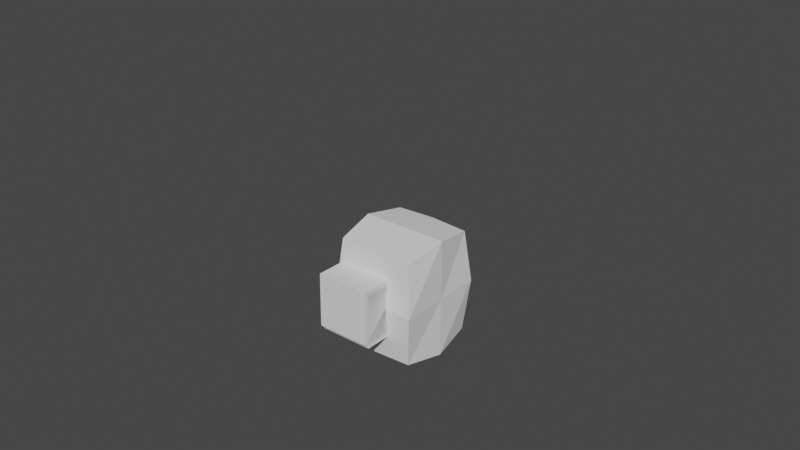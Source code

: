 # Source: Fighter2RotatedPostAttachmentToBones.blend  (saved by Blender 2.90.8; exported with 4.5.12 LTS)
import bpy
from mathutils import Matrix  # noqa: F401  (used for matrix-valued properties, if any)

bpy.ops.wm.read_factory_settings(use_empty=True)
scene = bpy.context.scene
scene.name = 'Scene'

# ---- collections
col_collection = bpy.data.collections.new('Collection'); scene.collection.children.link(col_collection)
col_fighter = bpy.data.collections.new('Fighter'); scene.collection.children.link(col_fighter)

# ---- world
world_world = bpy.data.worlds.new('World'); scene.world = world_world
world_world.use_nodes = True; world_world.node_tree.nodes.clear()
_N = world_world.node_tree.nodes; _L = world_world.node_tree.links
n0 = _N.new('ShaderNodeOutputWorld'); n0.name = 'World Output'; n0.location = (300, 300)
n1 = _N.new('ShaderNodeBackground'); n1.name = 'Background'; n1.location = (10, 300)
n1.inputs[0].default_value = (0.05088, 0.05088, 0.05088, 1.0)
_L.new(n1.outputs[0], n0.inputs[0])
n0.is_active_output = True
world_world.color = (0.05088, 0.05088, 0.05088)
world_world.use_sun_shadow = False
world_world.sun_shadow_jitter_overblur = 0.0

# ---- meshes
me_cube_007 = bpy.data.meshes.new('Cube.007')
me_cube_007.from_pydata([], [], [])
_uv = me_cube_007.uv_layers.new(name='UVMap')
_uv.uv.foreach_set('vector', [])
me_cube_007.use_remesh_fix_poles = True
me_cube_007.use_remesh_preserve_attributes = False
me_cube_007.use_mirror_vertex_groups = False
me_cube_007.update()
me_cube_008 = bpy.data.meshes.new('Cube.008')
me_cube_008.from_pydata([(-0.1754, -0.1681, 0.261), (-0.1754, 0.2214, 0.2242), (0.1751, -0.1681, 0.261), (0.1751, 0.2214, 0.2242), (0.1088, -0.1681, 0.261), (0.1088, 0.2214, 0.2242), (-0.09962, -0.1681, 0.261), (-0.09962, 0.2214, 0.2242), (-0.1754, 0.1594, 0.2301), (0.1751, 0.1594, 0.2301), (-0.1754, -0.09471, 0.254), (0.1751, -0.09471, 0.254), (-0.1696, -0.1786, 0.03049), (-0.1696, 0.1783, -0.003194), (0.1694, -0.1786, 0.03049), (0.1694, 0.1783, -0.003194), (0.1053, -0.1786, 0.03049), (0.1053, 0.1783, -0.003194), (-0.0963, -0.1786, 0.03049), (-0.0963, 0.1783, -0.003194), (-0.1696, 0.1215, 0.002163), (0.1694, 0.1215, 0.002163), (-0.1696, -0.1113, 0.02414), (0.1694, -0.1113, 0.02414), (-0.1754, 0.2745, 0.2192), (0.1751, 0.2745, 0.2192), (0.1088, 0.2745, 0.2192), (-0.09962, 0.2745, 0.2192), (-0.1754, 0.2476, -0.009729), (0.1751, 0.2476, -0.009729), (0.1088, 0.2476, -0.009729), (-0.09962, 0.2476, -0.009729), (0.2437, -0.1681, 0.261), (0.2437, 0.2214, 0.2242), (0.2437, 0.1594, 0.2301), (0.2437, -0.09471, 0.254), (0.2437, -0.1951, 0.03204), (0.2437, 0.1944, -0.00471), (0.2437, 0.1324, 0.001135), (0.2437, -0.1217, 0.02511), (-0.1754, -0.2196, 0.2658), (0.1751, -0.2196, 0.2658), (0.1088, -0.2196, 0.2658), (-0.09962, -0.2196, 0.2658), (-0.1754, -0.2466, 0.0369), (0.1751, -0.2466, 0.0369), (0.1088, -0.2466, 0.0369), (-0.09962, -0.2466, 0.0369), (-0.241, -0.1681, 0.261), (-0.241, 0.2214, 0.2242), (-0.241, 0.1594, 0.2301), (-0.241, -0.09471, 0.254), (-0.241, -0.1951, 0.03204), (-0.241, 0.1944, -0.00471), (-0.241, 0.1324, 0.001135), (-0.241, -0.1217, 0.02511), (-0.08435, -0.192, -0.5856), (-0.08435, 0.04947, -0.6084), (0.06713, -0.192, -0.5856), (0.06713, 0.04947, -0.6084), (0.02373, -0.192, -0.5856), (0.02373, 0.04947, -0.6084), (-0.03476, -0.192, -0.5856), (-0.03476, 0.04947, -0.6084), (-0.08435, 0.01106, -0.6048), (0.06713, 0.01106, -0.6048), (-0.08435, -0.1465, -0.5899), (0.06713, -0.1465, -0.5899)], [], [(48, 52, 44, 40), (13, 53, 28), (19, 13, 28, 31), (14, 23, 39, 36), (2, 4, 42, 41), (13, 20, 54, 53), (0, 10, 51, 48), (18, 16, 46, 47), (21, 23, 67, 65), (15, 21, 65, 59), (14, 16, 60, 58), (16, 18, 62, 60), (12, 22, 66, 56), (22, 20, 64, 66), (20, 13, 57, 64), (23, 14, 58, 67), (17, 15, 59, 61), (9, 11, 35, 34), (23, 21, 38, 39), (17, 19, 31, 30), (24, 27, 31, 28), (26, 25, 29, 30), (27, 26, 30, 31), (7, 5, 26, 27), (24, 49, 1), (1, 7, 27, 24), (15, 17, 30, 29), (5, 3, 25, 26), (34, 35, 39, 38), (35, 32, 36, 39), (33, 34, 38, 37), (32, 41, 45, 36), (3, 9, 34, 33), (11, 2, 32, 35), (21, 15, 37, 38), (41, 42, 46, 45), (43, 40, 44, 47), (42, 43, 47, 46), (12, 18, 47, 44), (6, 0, 40, 43), (16, 14, 45, 46), (4, 6, 43, 42), (40, 0, 48), (50, 49, 53, 54), (51, 50, 54, 55), (48, 51, 55, 52), (20, 22, 55, 54), (10, 8, 50, 51), (8, 1, 49, 50), (22, 12, 52, 55), (52, 12, 44), (3, 33, 25), (15, 29, 37), (29, 25, 33, 37), (49, 24, 28, 53), (32, 2, 41), (14, 36, 45), (18, 12, 56, 62), (13, 19, 63, 57), (19, 17, 61, 63), (56, 66, 64, 57, 63, 61, 59, 65, 67, 58, 60, 62)])
_uv = me_cube_008.uv_layers.new(name='UVMap')
_uv.uv.foreach_set('vector', [0.375, 0.25, 0.375, 0.25, 0.375, 0.25, 0.125, 0.5, 0.625, 0.25, 0.625, 0.25, 0.625, 0.25, 0.625, 0.3041, 0.625, 0.25, 0.625, 0.25, 0.625, 0.3041, 0.375, 0.5, 0.4221, 0.5, 0.4221, 0.5, 0.375, 0.5, 0.375, 0.5, 0.3277, 0.5, 0.3277, 0.5, 0.375, 0.5, 0.625, 0.25, 0.5852, 0.25, 0.5852, 0.25, 0.625, 0.25, 0.375, 0.25, 0.4221, 0.25, 0.4221, 0.25, 0.375, 0.25, 0.375, 0.3041, 0.375, 0.4527, 0.375, 0.4527, 0.375, 0.3041, 0.5852, 0.5, 0.4221, 0.5, 0.4221, 0.5, 0.5852, 0.5, 0.625, 0.5, 0.5852, 0.5, 0.5852, 0.5, 0.625, 0.5, 0.375, 0.5, 0.375, 0.4527, 0.375, 0.4527, 0.375, 0.5, 0.375, 0.4527, 0.375, 0.3041, 0.375, 0.3041, 0.375, 0.4527, 0.375, 0.25, 0.4221, 0.25, 0.4221, 0.25, 0.375, 0.25, 0.4221, 0.25, 0.5852, 0.25, 0.5852, 0.25, 0.4221, 0.25, 0.5852, 0.25, 0.625, 0.25, 0.625, 0.25, 0.5852, 0.25, 0.4221, 0.5, 0.375, 0.5, 0.375, 0.5, 0.4221, 0.5, 0.625, 0.4527, 0.625, 0.5, 0.625, 0.5, 0.625, 0.4527, 0.5852, 0.5, 0.4221, 0.5, 0.4221, 0.5, 0.5852, 0.5, 0.4221, 0.5, 0.5852, 0.5, 0.5852, 0.5, 0.4221, 0.5, 0.625, 0.4527, 0.625, 0.3041, 0.625, 0.3041, 0.625, 0.4527, 0.875, 0.5, 0.8209, 0.5, 0.8209, 0.5, 0.875, 0.5, 0.6723, 0.5, 0.625, 0.5, 0.625, 0.5, 0.6723, 0.5, 0.8209, 0.5, 0.6723, 0.5, 0.6723, 0.5, 0.8209, 0.5, 0.8209, 0.5, 0.6723, 0.5, 0.6723, 0.5, 0.8209, 0.5, 0.875, 0.5, 0.625, 0.25, 0.875, 0.5, 0.875, 0.5, 0.8209, 0.5, 0.8209, 0.5, 0.875, 0.5, 0.625, 0.5, 0.625, 0.4527, 0.625, 0.4527, 0.625, 0.5, 0.6723, 0.5, 0.625, 0.5, 0.625, 0.5, 0.6723, 0.5, 0.5852, 0.5, 0.4221, 0.5, 0.4221, 0.5, 0.5852, 0.5, 0.4221, 0.5, 0.375, 0.5, 0.375, 0.5, 0.4221, 0.5, 0.625, 0.5, 0.5852, 0.5, 0.5852, 0.5, 0.625, 0.5, 0.375, 0.5, 0.375, 0.5, 0.375, 0.5, 0.375, 0.5, 0.625, 0.5, 0.5852, 0.5, 0.5852, 0.5, 0.625, 0.5, 0.4221, 0.5, 0.375, 0.5, 0.375, 0.5, 0.4221, 0.5, 0.5852, 0.5, 0.625, 0.5, 0.625, 0.5, 0.5852, 0.5, 0.375, 0.5, 0.3277, 0.5, 0.3277, 0.5, 0.375, 0.5, 0.1791, 0.5, 0.125, 0.5, 0.125, 0.5, 0.1791, 0.5, 0.3277, 0.5, 0.1791, 0.5, 0.1791, 0.5, 0.3277, 0.5, 0.375, 0.25, 0.375, 0.3041, 0.375, 0.3041, 0.375, 0.25, 0.1791, 0.5, 0.125, 0.5, 0.125, 0.5, 0.1791, 0.5, 0.375, 0.4527, 0.375, 0.5, 0.375, 0.5, 0.375, 0.4527, 0.3277, 0.5, 0.1791, 0.5, 0.1791, 0.5, 0.3277, 0.5, 0.125, 0.5, 0.125, 0.5, 0.375, 0.25, 0.5852, 0.25, 0.625, 0.25, 0.625, 0.25, 0.5852, 0.25, 0.4221, 0.25, 0.5852, 0.25, 0.5852, 0.25, 0.4221, 0.25, 0.375, 0.25, 0.4221, 0.25, 0.4221, 0.25, 0.375, 0.25, 0.5852, 0.25, 0.4221, 0.25, 0.4221, 0.25, 0.5852, 0.25, 0.4221, 0.25, 0.5852, 0.25, 0.5852, 0.25, 0.4221, 0.25, 0.5852, 0.25, 0.625, 0.25, 0.625, 0.25, 0.5852, 0.25, 0.4221, 0.25, 0.375, 0.25, 0.375, 0.25, 0.4221, 0.25, 0.375, 0.25, 0.375, 0.25, 0.375, 0.25, 0.625, 0.5, 0.625, 0.5, 0.625, 0.5, 0.625, 0.5, 0.625, 0.5, 0.625, 0.5, 0.625, 0.5, 0.625, 0.5, 0.625, 0.5, 0.625, 0.5, 0.625, 0.25, 0.875, 0.5, 0.625, 0.25, 0.625, 0.25, 0.375, 0.5, 0.375, 0.5, 0.375, 0.5, 0.375, 0.5, 0.375, 0.5, 0.375, 0.5, 0.375, 0.3041, 0.375, 0.25, 0.375, 0.25, 0.375, 0.3041, 0.625, 0.25, 0.625, 0.3041, 0.625, 0.3041, 0.625, 0.25, 0.625, 0.3041, 0.625, 0.4527, 0.625, 0.4527, 0.625, 0.3041, 0.375, 0.25, 0.4221, 0.25, 0.5852, 0.25, 0.625, 0.25, 0.625, 0.3041, 0.625, 0.4527, 0.625, 0.5, 0.5852, 0.5, 0.4221, 0.5, 0.375, 0.5, 0.375, 0.4527, 0.375, 0.3041])
me_cube_008.use_remesh_fix_poles = True
me_cube_008.use_remesh_preserve_attributes = False
me_cube_008.use_mirror_vertex_groups = False
me_cube_008.update()
me_cube_009 = bpy.data.meshes.new('Cube.009')
me_cube_009.from_pydata([(-0.2562, -0.2354, 0.3579), (-0.2562, 0.3195, 0.3052), (-0.1377, -0.2041, -0.3353), (-0.1377, 0.1523, -0.3691), (0.2562, -0.2354, 0.3579), (0.2562, 0.3195, 0.3052), (0.1377, -0.2041, -0.3353), (0.1377, 0.1523, -0.3691), (-0.1542, -0.207, -0.148), (-0.1542, 0.1921, -0.1859), (0.1542, -0.207, -0.148), (0.1542, 0.1921, -0.1859), (-0.2227, -0.2144, 0.2071), (0.2227, 0.2679, 0.1613), (-0.2227, 0.2679, 0.1613), (0.2227, -0.2144, 0.2071), (-0.2562, 0.1942, 0.3171), (-0.1377, 0.0647, -0.3608), (0.1377, 0.0647, -0.3608), (0.2562, 0.1942, 0.3171), (0.1542, 0.095, -0.1767), (-0.1542, 0.095, -0.1767), (-0.2227, 0.1581, 0.1718), (0.2227, 0.1581, 0.1718), (-0.1377, -0.1489, -0.3405), (0.1377, -0.1489, -0.3405), (0.2562, -0.1493, 0.3497), (0.1542, -0.1451, -0.1539), (-0.1542, -0.1451, -0.1539), (-0.2227, -0.1396, 0.2), (0.2227, -0.1396, 0.2), (-0.2562, -0.1493, 0.3497)], [], [(21, 9, 3, 17), (17, 3, 7, 18), (23, 13, 5, 19), (19, 5, 1, 16), (12, 15, 4, 0), (13, 14, 1, 5), (7, 3, 9, 11), (2, 6, 10, 8), (18, 7, 11, 20), (22, 14, 9, 21), (16, 1, 14, 22), (11, 9, 14, 13), (8, 10, 15, 12), (20, 11, 13, 23), (27, 20, 23, 30), (31, 16, 22, 29), (29, 22, 21, 28), (25, 18, 20, 27), (26, 19, 16, 31), (30, 23, 19, 26), (24, 17, 18, 25), (28, 21, 17, 24), (8, 28, 24, 2), (2, 24, 25, 6), (15, 30, 26, 4), (4, 26, 31, 0), (6, 25, 27, 10), (12, 29, 28, 8), (0, 31, 29, 12), (10, 27, 30, 15)])
_uv = me_cube_009.uv_layers.new(name='UVMap')
_uv.uv.foreach_set('vector', [0.6076, 0.2212, 0.625, 0.2212, 0.625, 0.25, 0.6076, 0.25, 0.6076, 0.25, 0.625, 0.25, 0.625, 0.5, 0.6076, 0.5, 0.6076, 0.7211, 0.625, 0.7211, 0.625, 0.75, 0.6076, 0.75, 0.6076, 0.75, 0.625, 0.75, 0.625, 1.0, 0.6076, 1.0, 0.125, 0.7211, 0.375, 0.7211, 0.375, 0.75, 0.125, 0.75, 0.625, 0.7211, 0.875, 0.7211, 0.875, 0.75, 0.625, 0.75, 0.625, 0.5, 0.875, 0.5, 0.875, 0.5288, 0.625, 0.5288, 0.125, 0.5, 0.375, 0.5, 0.375, 0.5288, 0.125, 0.5288, 0.6076, 0.5, 0.625, 0.5, 0.625, 0.5288, 0.6076, 0.5288, 0.6076, 0.02892, 0.625, 0.02892, 0.625, 0.2212, 0.6076, 0.2212, 0.6076, 0.0, 0.625, 0.0, 0.625, 0.02892, 0.6076, 0.02892, 0.625, 0.5288, 0.875, 0.5288, 0.875, 0.7211, 0.625, 0.7211, 0.125, 0.5288, 0.375, 0.5288, 0.375, 0.7211, 0.125, 0.7211, 0.6076, 0.5288, 0.625, 0.5288, 0.625, 0.7211, 0.6076, 0.7211, 0.4138, 0.5288, 0.6076, 0.5288, 0.6076, 0.7211, 0.4138, 0.7211, 0.4138, 0.0, 0.6076, 0.0, 0.6076, 0.02892, 0.4138, 0.02892, 0.4138, 0.02892, 0.6076, 0.02892, 0.6076, 0.2212, 0.4138, 0.2212, 0.4138, 0.5, 0.6076, 0.5, 0.6076, 0.5288, 0.4138, 0.5288, 0.4138, 0.75, 0.6076, 0.75, 0.6076, 1.0, 0.4138, 1.0, 0.4138, 0.7211, 0.6076, 0.7211, 0.6076, 0.75, 0.4138, 0.75, 0.4138, 0.25, 0.6076, 0.25, 0.6076, 0.5, 0.4138, 0.5, 0.4138, 0.2212, 0.6076, 0.2212, 0.6076, 0.25, 0.4138, 0.25, 0.375, 0.2212, 0.4138, 0.2212, 0.4138, 0.25, 0.375, 0.25, 0.375, 0.25, 0.4138, 0.25, 0.4138, 0.5, 0.375, 0.5, 0.375, 0.7211, 0.4138, 0.7211, 0.4138, 0.75, 0.375, 0.75, 0.375, 0.75, 0.4138, 0.75, 0.4138, 1.0, 0.375, 1.0, 0.375, 0.5, 0.4138, 0.5, 0.4138, 0.5288, 0.375, 0.5288, 0.375, 0.02892, 0.4138, 0.02892, 0.4138, 0.2212, 0.375, 0.2212, 0.375, 0.0, 0.4138, 0.0, 0.4138, 0.02892, 0.375, 0.02892, 0.375, 0.5288, 0.4138, 0.5288, 0.4138, 0.7211, 0.375, 0.7211])
me_cube_009.use_remesh_fix_poles = True
me_cube_009.use_remesh_preserve_attributes = False
me_cube_009.use_mirror_vertex_groups = False
me_cube_009.update()
me_cube_011 = bpy.data.meshes.new('Cube.011')
me_cube_011.from_pydata([(-0.25, -0.25, 0.25), (-0.25, 0.25, 0.25), (-0.25, -0.25, -0.25), (-0.25, 0.25, -0.25), (0.25, -0.25, 0.1379), (0.25, 0.1888, 0.1786), (0.25, -0.25, -0.1379), (0.25, 0.1888, -0.1786), (-0.25, -0.25, -0.125), (-0.25, -0.25, 1.093e-08), (-0.25, -0.25, 0.125), (-0.25, 0.25, 0.125), (-0.25, 0.25, -1.093e-08), (-0.25, 0.25, -0.125), (0.25, -0.25, 0.06894), (0.25, -0.25, 1.093e-08), (0.25, -0.25, -0.06894), (0.25, 0.1888, -0.08929), (0.25, 0.1888, -8.254e-09), (0.25, 0.1888, 0.08929), (-0.25, -0.08333, 0.25), (-0.25, 0.08333, 0.25), (-0.25, 0.08333, -0.25), (-0.25, -0.08333, -0.25), (0.25, 0.07658, -0.2297), (0.25, -0.07658, -0.2297), (0.25, 0.07658, 0.2297), (0.25, -0.07658, 0.2297), (0.25, 0.05817, -0.08725), (0.25, -0.05817, -0.08725), (0.25, 0.05817, -2.542e-09), (0.25, -0.05817, 2.542e-09), (0.25, 0.05817, 0.08725), (0.25, -0.05817, 0.08725), (-0.25, 0.08333, 0.125), (-0.25, -0.08333, 0.125), (-0.25, 0.08333, -3.643e-09), (-0.25, -0.08333, 3.643e-09), (-0.25, 0.08333, -0.125), (-0.25, -0.08333, -0.125)], [], [(38, 13, 3, 22), (22, 3, 7, 24), (32, 19, 5, 26), (26, 5, 1, 21), (10, 14, 4, 0), (19, 11, 1, 5), (7, 3, 13, 17), (17, 13, 12, 18), (18, 12, 11, 19), (2, 6, 16, 8), (8, 16, 15, 9), (9, 15, 14, 10), (24, 7, 17, 28), (28, 17, 18, 30), (30, 18, 19, 32), (21, 1, 11, 34), (34, 11, 12, 36), (36, 12, 13, 38), (9, 37, 39, 8), (37, 36, 38, 39), (10, 35, 37, 9), (35, 34, 36, 37), (0, 20, 35, 10), (20, 21, 34, 35), (15, 31, 33, 14), (31, 30, 32, 33), (16, 29, 31, 15), (29, 28, 30, 31), (6, 25, 29, 16), (25, 24, 28, 29), (4, 27, 20, 0), (27, 26, 21, 20), (14, 33, 27, 4), (33, 32, 26, 27), (2, 23, 25, 6), (23, 22, 24, 25), (8, 39, 23, 2), (39, 38, 22, 23)])
_uv = me_cube_011.uv_layers.new(name='UVMap')
_uv.uv.foreach_set('vector', [0.5417, 0.1875, 0.625, 0.1875, 0.625, 0.25, 0.5417, 0.25, 0.5417, 0.25, 0.625, 0.25, 0.625, 0.5, 0.5417, 0.5, 0.5417, 0.6875, 0.625, 0.6875, 0.625, 0.75, 0.5417, 0.75, 0.5417, 0.75, 0.625, 0.75, 0.625, 1.0, 0.5417, 1.0, 0.125, 0.6875, 0.375, 0.6875, 0.375, 0.75, 0.125, 0.75, 0.625, 0.6875, 0.875, 0.6875, 0.875, 0.75, 0.625, 0.75, 0.625, 0.5, 0.875, 0.5, 0.875, 0.5625, 0.625, 0.5625, 0.625, 0.5625, 0.875, 0.5625, 0.875, 0.625, 0.625, 0.625, 0.625, 0.625, 0.875, 0.625, 0.875, 0.6875, 0.625, 0.6875, 0.125, 0.5, 0.375, 0.5, 0.375, 0.5625, 0.125, 0.5625, 0.125, 0.5625, 0.375, 0.5625, 0.375, 0.625, 0.125, 0.625, 0.125, 0.625, 0.375, 0.625, 0.375, 0.6875, 0.125, 0.6875, 0.5417, 0.5, 0.625, 0.5, 0.625, 0.5625, 0.5417, 0.5625, 0.5417, 0.5625, 0.625, 0.5625, 0.625, 0.625, 0.5417, 0.625, 0.5417, 0.625, 0.625, 0.625, 0.625, 0.6875, 0.5417, 0.6875, 0.5417, 0.0, 0.625, 0.0, 0.625, 0.0625, 0.5417, 0.0625, 0.5417, 0.0625, 0.625, 0.0625, 0.625, 0.125, 0.5417, 0.125, 0.5417, 0.125, 0.625, 0.125, 0.625, 0.1875, 0.5417, 0.1875, 0.375, 0.125, 0.4583, 0.125, 0.4583, 0.1875, 0.375, 0.1875, 0.4583, 0.125, 0.5417, 0.125, 0.5417, 0.1875, 0.4583, 0.1875, 0.375, 0.0625, 0.4583, 0.0625, 0.4583, 0.125, 0.375, 0.125, 0.4583, 0.0625, 0.5417, 0.0625, 0.5417, 0.125, 0.4583, 0.125, 0.375, 0.0, 0.4583, 0.0, 0.4583, 0.0625, 0.375, 0.0625, 0.4583, 0.0, 0.5417, 0.0, 0.5417, 0.0625, 0.4583, 0.0625, 0.375, 0.625, 0.4583, 0.625, 0.4583, 0.6875, 0.375, 0.6875, 0.4583, 0.625, 0.5417, 0.625, 0.5417, 0.6875, 0.4583, 0.6875, 0.375, 0.5625, 0.4583, 0.5625, 0.4583, 0.625, 0.375, 0.625, 0.4583, 0.5625, 0.5417, 0.5625, 0.5417, 0.625, 0.4583, 0.625, 0.375, 0.5, 0.4583, 0.5, 0.4583, 0.5625, 0.375, 0.5625, 0.4583, 0.5, 0.5417, 0.5, 0.5417, 0.5625, 0.4583, 0.5625, 0.375, 0.75, 0.4583, 0.75, 0.4583, 1.0, 0.375, 1.0, 0.4583, 0.75, 0.5417, 0.75, 0.5417, 1.0, 0.4583, 1.0, 0.375, 0.6875, 0.4583, 0.6875, 0.4583, 0.75, 0.375, 0.75, 0.4583, 0.6875, 0.5417, 0.6875, 0.5417, 0.75, 0.4583, 0.75, 0.375, 0.25, 0.4583, 0.25, 0.4583, 0.5, 0.375, 0.5, 0.4583, 0.25, 0.5417, 0.25, 0.5417, 0.5, 0.4583, 0.5, 0.375, 0.1875, 0.4583, 0.1875, 0.4583, 0.25, 0.375, 0.25, 0.4583, 0.1875, 0.5417, 0.1875, 0.5417, 0.25, 0.4583, 0.25])
me_cube_011.use_remesh_fix_poles = True
me_cube_011.use_remesh_preserve_attributes = False
me_cube_011.use_mirror_vertex_groups = False
me_cube_011.update()
me_cube_012 = bpy.data.meshes.new('Cube.012')
me_cube_012.from_pydata([(-0.25, -0.25, 0.25), (-0.25, 0.25, 0.25), (-0.25, -0.25, -0.25), (-0.25, 0.25, -0.25), (0.25, -0.25, 0.25), (0.25, 0.25, 0.25), (0.25, -0.25, -0.25), (0.25, 0.25, -0.25), (-0.25, -0.15, 0.25), (-0.25, -0.05, 0.25), (-0.25, 0.05, 0.25), (-0.25, 0.15, 0.25), (-0.25, 0.15, -0.25), (-0.25, 0.05, -0.25), (-0.25, -0.05, -0.25), (-0.25, -0.15, -0.25), (0.25, 0.15, -0.25), (0.25, 0.05, -0.25), (0.25, -0.05, -0.25), (0.25, -0.15, -0.25), (0.25, 0.15, 0.25), (0.25, 0.05, 0.25), (0.25, -0.05, 0.25), (0.25, -0.15, 0.25)], [], [(11, 1, 3, 12), (12, 3, 7, 16), (16, 7, 5, 20), (20, 5, 1, 11), (2, 6, 4, 0), (7, 3, 1, 5), (4, 23, 8, 0), (23, 22, 9, 8), (22, 21, 10, 9), (21, 20, 11, 10), (6, 19, 23, 4), (19, 18, 22, 23), (18, 17, 21, 22), (17, 16, 20, 21), (2, 15, 19, 6), (15, 14, 18, 19), (14, 13, 17, 18), (13, 12, 16, 17), (0, 8, 15, 2), (8, 9, 14, 15), (9, 10, 13, 14), (10, 11, 12, 13)])
_uv = me_cube_012.uv_layers.new(name='UVMap')
_uv.uv.foreach_set('vector', [0.575, 0.0, 0.625, 0.0, 0.625, 0.25, 0.575, 0.25, 0.575, 0.25, 0.625, 0.25, 0.625, 0.5, 0.575, 0.5, 0.575, 0.5, 0.625, 0.5, 0.625, 0.75, 0.575, 0.75, 0.575, 0.75, 0.625, 0.75, 0.625, 1.0, 0.575, 1.0, 0.125, 0.5, 0.375, 0.5, 0.375, 0.75, 0.125, 0.75, 0.625, 0.5, 0.875, 0.5, 0.875, 0.75, 0.625, 0.75, 0.375, 0.75, 0.425, 0.75, 0.425, 1.0, 0.375, 1.0, 0.425, 0.75, 0.475, 0.75, 0.475, 1.0, 0.425, 1.0, 0.475, 0.75, 0.525, 0.75, 0.525, 1.0, 0.475, 1.0, 0.525, 0.75, 0.575, 0.75, 0.575, 1.0, 0.525, 1.0, 0.375, 0.5, 0.425, 0.5, 0.425, 0.75, 0.375, 0.75, 0.425, 0.5, 0.475, 0.5, 0.475, 0.75, 0.425, 0.75, 0.475, 0.5, 0.525, 0.5, 0.525, 0.75, 0.475, 0.75, 0.525, 0.5, 0.575, 0.5, 0.575, 0.75, 0.525, 0.75, 0.375, 0.25, 0.425, 0.25, 0.425, 0.5, 0.375, 0.5, 0.425, 0.25, 0.475, 0.25, 0.475, 0.5, 0.425, 0.5, 0.475, 0.25, 0.525, 0.25, 0.525, 0.5, 0.475, 0.5, 0.525, 0.25, 0.575, 0.25, 0.575, 0.5, 0.525, 0.5, 0.375, 0.0, 0.425, 0.0, 0.425, 0.25, 0.375, 0.25, 0.425, 0.0, 0.475, 0.0, 0.475, 0.25, 0.425, 0.25, 0.475, 0.0, 0.525, 0.0, 0.525, 0.25, 0.475, 0.25, 0.525, 0.0, 0.575, 0.0, 0.575, 0.25, 0.525, 0.25])
me_cube_012.use_remesh_fix_poles = True
me_cube_012.use_remesh_preserve_attributes = False
me_cube_012.use_mirror_vertex_groups = False
me_cube_012.update()
me_cube_001 = bpy.data.meshes.new('Cube.001')
me_cube_001.from_pydata([(-0.2562, -0.2354, -0.3579), (-0.2227, -0.2144, -0.2071), (0.2562, -0.2354, -0.3579), (-0.2562, -0.1493, -0.3497), (-0.2562, 0.1942, -0.3171), (0.2562, -0.1493, -0.3497), (-0.2227, -0.1396, -0.2), (-0.2227, 0.1581, -0.1718), (-0.1542, -0.1451, 0.1539), (-0.1542, -0.207, 0.148), (-0.1542, 0.095, 0.1767), (-0.1377, -0.1489, 0.3405), (-0.1377, -0.2041, 0.3353), (-0.1377, 0.0647, 0.3608), (0.1377, -0.1489, 0.3405), (0.1377, -0.2041, 0.3353), (0.1377, 0.0647, 0.3608), (0.1542, -0.1451, 0.1539), (0.1542, -0.207, 0.148), (0.1542, 0.095, 0.1767), (0.2227, -0.1396, -0.2), (0.2227, -0.2144, -0.2071), (0.2227, 0.1581, -0.1718), (0.2227, 0.2679, -0.1613), (0.2562, 0.1942, -0.3171), (0.2562, 0.3195, -0.3052), (-0.2562, 0.3195, -0.3052), (-0.2227, 0.2679, -0.1613), (-0.1542, 0.1921, 0.1859), (-0.1377, 0.1523, 0.3691), (0.1542, 0.1921, 0.1859), (0.1377, 0.1523, 0.3691)], [], [(0, 1, 6, 3), (1, 0, 2, 21), (2, 0, 3, 5), (5, 3, 4, 24), (3, 6, 7, 4), (1, 9, 8, 6), (6, 8, 10, 7), (9, 12, 11, 8), (8, 11, 13, 10), (12, 15, 14, 11), (11, 14, 16, 13), (15, 18, 17, 14), (14, 17, 19, 16), (18, 21, 20, 17), (17, 20, 22, 19), (21, 2, 5, 20), (20, 5, 24, 22), (19, 22, 23, 30), (22, 24, 25, 23), (24, 4, 26, 25), (23, 25, 26, 27), (4, 7, 27, 26), (30, 23, 27, 28), (7, 10, 28, 27), (31, 30, 28, 29), (10, 13, 29, 28), (16, 19, 30, 31), (13, 16, 31, 29), (9, 1, 21, 18), (12, 9, 18, 15)])
_uv = me_cube_001.uv_layers.new(name='UVMap')
_uv.uv.foreach_set('vector', [0.375, 0.0, 0.375, 0.02892, 0.4138, 0.02892, 0.4138, 0.0, 0.125, 0.7211, 0.125, 0.75, 0.375, 0.75, 0.375, 0.7211, 0.375, 0.75, 0.375, 1.0, 0.4138, 1.0, 0.4138, 0.75, 0.4138, 0.75, 0.4138, 1.0, 0.6076, 1.0, 0.6076, 0.75, 0.4138, 0.0, 0.4138, 0.02892, 0.6076, 0.02892, 0.6076, 0.0, 0.375, 0.02892, 0.375, 0.2212, 0.4138, 0.2212, 0.4138, 0.02892, 0.4138, 0.02892, 0.4138, 0.2212, 0.6076, 0.2212, 0.6076, 0.02892, 0.375, 0.2212, 0.375, 0.25, 0.4138, 0.25, 0.4138, 0.2212, 0.4138, 0.2212, 0.4138, 0.25, 0.6076, 0.25, 0.6076, 0.2212, 0.375, 0.25, 0.375, 0.5, 0.4138, 0.5, 0.4138, 0.25, 0.4138, 0.25, 0.4138, 0.5, 0.6076, 0.5, 0.6076, 0.25, 0.375, 0.5, 0.375, 0.5288, 0.4138, 0.5288, 0.4138, 0.5, 0.4138, 0.5, 0.4138, 0.5288, 0.6076, 0.5288, 0.6076, 0.5, 0.375, 0.5288, 0.375, 0.7211, 0.4138, 0.7211, 0.4138, 0.5288, 0.4138, 0.5288, 0.4138, 0.7211, 0.6076, 0.7211, 0.6076, 0.5288, 0.375, 0.7211, 0.375, 0.75, 0.4138, 0.75, 0.4138, 0.7211, 0.4138, 0.7211, 0.4138, 0.75, 0.6076, 0.75, 0.6076, 0.7211, 0.6076, 0.5288, 0.6076, 0.7211, 0.625, 0.7211, 0.625, 0.5288, 0.6076, 0.7211, 0.6076, 0.75, 0.625, 0.75, 0.625, 0.7211, 0.6076, 0.75, 0.6076, 1.0, 0.625, 1.0, 0.625, 0.75, 0.625, 0.7211, 0.625, 0.75, 0.875, 0.75, 0.875, 0.7211, 0.6076, 0.0, 0.6076, 0.02892, 0.625, 0.02892, 0.625, 0.0, 0.625, 0.5288, 0.625, 0.7211, 0.875, 0.7211, 0.875, 0.5288, 0.6076, 0.02892, 0.6076, 0.2212, 0.625, 0.2212, 0.625, 0.02892, 0.625, 0.5, 0.625, 0.5288, 0.875, 0.5288, 0.875, 0.5, 0.6076, 0.2212, 0.6076, 0.25, 0.625, 0.25, 0.625, 0.2212, 0.6076, 0.5, 0.6076, 0.5288, 0.625, 0.5288, 0.625, 0.5, 0.6076, 0.25, 0.6076, 0.5, 0.625, 0.5, 0.625, 0.25, 0.125, 0.5288, 0.125, 0.7211, 0.375, 0.7211, 0.375, 0.5288, 0.125, 0.5, 0.125, 0.5288, 0.375, 0.5288, 0.375, 0.5])
me_cube_001.use_remesh_fix_poles = True
me_cube_001.use_remesh_preserve_attributes = False
me_cube_001.use_mirror_vertex_groups = False
me_cube_001.update()
me_cube_004 = bpy.data.meshes.new('Cube.004')
me_cube_004.from_pydata([(-0.1754, -0.1681, -0.261), (-0.1754, -0.09471, -0.2541), (0.1751, -0.09471, -0.2541), (0.1751, -0.1681, -0.261), (0.1751, 0.1594, -0.2301), (0.2437, -0.09471, -0.2541), (0.2437, -0.1681, -0.261), (0.2437, -0.1217, -0.02512), (0.2437, 0.1594, -0.2301), (0.2437, 0.2214, -0.2242), (0.2437, 0.1324, -0.001136), (0.1694, 0.1215, -0.002163), (0.2437, 0.1944, 0.00471), (0.1694, 0.1783, 0.003194), (0.1751, 0.2476, 0.009728), (0.1751, 0.2745, -0.2192), (0.1088, 0.2476, 0.009728), (0.1053, 0.1783, 0.003194), (0.1088, 0.2745, -0.2192), (-0.09962, 0.2476, 0.009728), (-0.0963, 0.1783, 0.003194), (-0.09962, 0.2745, -0.2192), (-0.1754, 0.2476, 0.009728), (-0.1754, 0.2745, -0.2192), (-0.1696, 0.1783, 0.003194), (-0.241, 0.1944, 0.00471), (-0.241, 0.2214, -0.2242), (-0.241, 0.1324, -0.001136), (-0.241, 0.1594, -0.2301), (-0.241, -0.1217, -0.02512), (-0.1696, 0.1215, -0.002163), (-0.08435, 0.01106, 0.6048), (-0.1696, -0.1113, -0.02414), (-0.1696, -0.1786, -0.03049), (-0.08435, -0.1465, 0.5899), (-0.08435, -0.192, 0.5856), (-0.03476, -0.192, 0.5856), (-0.0963, -0.1786, -0.03049), (0.02373, -0.192, 0.5856), (0.1053, -0.1786, -0.03049), (0.06713, -0.192, 0.5856), (0.1694, -0.1786, -0.03049), (0.06713, -0.1465, 0.5899), (0.1694, -0.1113, -0.02414), (0.06713, 0.01106, 0.6048), (0.06713, 0.04947, 0.6084), (0.02373, 0.04947, 0.6084), (-0.03476, 0.04947, 0.6084), (-0.08435, 0.04947, 0.6084), (0.2437, -0.1951, -0.03204), (0.1751, -0.2466, -0.0369), (0.1751, -0.2196, -0.2658), (0.1088, -0.2466, -0.0369), (0.1088, -0.2196, -0.2658), (-0.09962, -0.2466, -0.0369), (-0.09962, -0.2196, -0.2658), (-0.1754, -0.2466, -0.0369), (-0.241, -0.1951, -0.03204), (-0.1754, -0.2196, -0.2658), (-0.241, -0.1681, -0.261), (-0.241, -0.09471, -0.2541), (-0.09962, -0.1681, -0.261), (0.1088, -0.1681, -0.261), (-0.1754, 0.1594, -0.2301), (-0.1754, 0.2214, -0.2242), (-0.09962, 0.2214, -0.2242), (0.1088, 0.2214, -0.2242), (0.1751, 0.2214, -0.2242)], [], [(2, 5, 6, 3), (4, 8, 5, 2), (5, 7, 49, 6), (8, 10, 7, 5), (67, 9, 8, 4), (9, 12, 10, 8), (11, 10, 12, 13), (43, 7, 10, 11), (14, 12, 9, 15), (13, 12, 14), (18, 16, 14, 15), (13, 14, 16, 17), (17, 16, 19, 20), (21, 19, 16, 18), (20, 19, 22, 24), (23, 22, 19, 21), (26, 25, 22, 23), (24, 22, 25), (28, 27, 25, 26), (24, 25, 27, 30), (60, 29, 27, 28), (30, 27, 29, 32), (30, 31, 48, 24), (32, 34, 31, 30), (32, 29, 57, 33), (33, 35, 34, 32), (35, 36, 38, 40, 42, 44, 45, 46, 47, 48, 31, 34), (37, 36, 35, 33), (39, 38, 36, 37), (41, 40, 38, 39), (43, 42, 40, 41), (11, 44, 42, 43), (13, 45, 44, 11), (17, 46, 45, 13), (20, 47, 46, 17), (24, 48, 47, 20), (41, 49, 7, 43), (39, 52, 50, 41), (41, 50, 49), (51, 50, 52, 53), (6, 49, 50, 51), (37, 54, 52, 39), (53, 52, 54, 55), (33, 56, 54, 37), (55, 54, 56, 58), (57, 56, 33), (59, 58, 56, 57), (58, 59, 0), (61, 55, 58, 0), (0, 59, 60, 1), (59, 57, 29, 60), (1, 60, 28, 63), (62, 53, 55, 61), (3, 51, 53, 62), (6, 51, 3), (63, 28, 26, 64), (64, 23, 21, 65), (23, 64, 26), (65, 21, 18, 66), (66, 18, 15, 67), (67, 15, 9)])
_uv = me_cube_004.uv_layers.new(name='UVMap')
_uv.uv.foreach_set('vector', [0.4221, 0.5, 0.4221, 0.5, 0.375, 0.5, 0.375, 0.5, 0.5852, 0.5, 0.5852, 0.5, 0.4221, 0.5, 0.4221, 0.5, 0.4221, 0.5, 0.4221, 0.5, 0.375, 0.5, 0.375, 0.5, 0.5852, 0.5, 0.5852, 0.5, 0.4221, 0.5, 0.4221, 0.5, 0.625, 0.5, 0.625, 0.5, 0.5852, 0.5, 0.5852, 0.5, 0.625, 0.5, 0.625, 0.5, 0.5852, 0.5, 0.5852, 0.5, 0.5852, 0.5, 0.5852, 0.5, 0.625, 0.5, 0.625, 0.5, 0.4221, 0.5, 0.4221, 0.5, 0.5852, 0.5, 0.5852, 0.5, 0.625, 0.5, 0.625, 0.5, 0.625, 0.5, 0.625, 0.5, 0.625, 0.5, 0.625, 0.5, 0.625, 0.5, 0.6723, 0.5, 0.6723, 0.5, 0.625, 0.5, 0.625, 0.5, 0.625, 0.5, 0.625, 0.5, 0.625, 0.4527, 0.625, 0.4527, 0.625, 0.4527, 0.625, 0.4527, 0.625, 0.3041, 0.625, 0.3041, 0.8209, 0.5, 0.8209, 0.5, 0.6723, 0.5, 0.6723, 0.5, 0.625, 0.3041, 0.625, 0.3041, 0.625, 0.25, 0.625, 0.25, 0.875, 0.5, 0.875, 0.5, 0.8209, 0.5, 0.8209, 0.5, 0.625, 0.25, 0.625, 0.25, 0.625, 0.25, 0.875, 0.5, 0.625, 0.25, 0.625, 0.25, 0.625, 0.25, 0.5852, 0.25, 0.5852, 0.25, 0.625, 0.25, 0.625, 0.25, 0.625, 0.25, 0.625, 0.25, 0.5852, 0.25, 0.5852, 0.25, 0.4221, 0.25, 0.4221, 0.25, 0.5852, 0.25, 0.5852, 0.25, 0.5852, 0.25, 0.5852, 0.25, 0.4221, 0.25, 0.4221, 0.25, 0.5852, 0.25, 0.5852, 0.25, 0.625, 0.25, 0.625, 0.25, 0.4221, 0.25, 0.4221, 0.25, 0.5852, 0.25, 0.5852, 0.25, 0.4221, 0.25, 0.4221, 0.25, 0.375, 0.25, 0.375, 0.25, 0.375, 0.25, 0.375, 0.25, 0.4221, 0.25, 0.4221, 0.25, 0.375, 0.25, 0.375, 0.3041, 0.375, 0.4527, 0.375, 0.5, 0.4221, 0.5, 0.5852, 0.5, 0.625, 0.5, 0.625, 0.4527, 0.625, 0.3041, 0.625, 0.25, 0.5852, 0.25, 0.4221, 0.25, 0.375, 0.3041, 0.375, 0.3041, 0.375, 0.25, 0.375, 0.25, 0.375, 0.4527, 0.375, 0.4527, 0.375, 0.3041, 0.375, 0.3041, 0.375, 0.5, 0.375, 0.5, 0.375, 0.4527, 0.375, 0.4527, 0.4221, 0.5, 0.4221, 0.5, 0.375, 0.5, 0.375, 0.5, 0.5852, 0.5, 0.5852, 0.5, 0.4221, 0.5, 0.4221, 0.5, 0.625, 0.5, 0.625, 0.5, 0.5852, 0.5, 0.5852, 0.5, 0.625, 0.4527, 0.625, 0.4527, 0.625, 0.5, 0.625, 0.5, 0.625, 0.3041, 0.625, 0.3041, 0.625, 0.4527, 0.625, 0.4527, 0.625, 0.25, 0.625, 0.25, 0.625, 0.3041, 0.625, 0.3041, 0.375, 0.5, 0.375, 0.5, 0.4221, 0.5, 0.4221, 0.5, 0.375, 0.4527, 0.375, 0.4527, 0.375, 0.5, 0.375, 0.5, 0.375, 0.5, 0.375, 0.5, 0.375, 0.5, 0.375, 0.5, 0.375, 0.5, 0.3277, 0.5, 0.3277, 0.5, 0.375, 0.5, 0.375, 0.5, 0.375, 0.5, 0.375, 0.5, 0.375, 0.3041, 0.375, 0.3041, 0.375, 0.4527, 0.375, 0.4527, 0.3277, 0.5, 0.3277, 0.5, 0.1791, 0.5, 0.1791, 0.5, 0.375, 0.25, 0.375, 0.25, 0.375, 0.3041, 0.375, 0.3041, 0.1791, 0.5, 0.1791, 0.5, 0.125, 0.5, 0.125, 0.5, 0.375, 0.25, 0.375, 0.25, 0.375, 0.25, 0.375, 0.25, 0.125, 0.5, 0.375, 0.25, 0.375, 0.25, 0.125, 0.5, 0.375, 0.25, 0.125, 0.5, 0.1791, 0.5, 0.1791, 0.5, 0.125, 0.5, 0.125, 0.5, 0.375, 0.25, 0.375, 0.25, 0.4221, 0.25, 0.4221, 0.25, 0.375, 0.25, 0.375, 0.25, 0.4221, 0.25, 0.4221, 0.25, 0.4221, 0.25, 0.4221, 0.25, 0.5852, 0.25, 0.5852, 0.25, 0.3277, 0.5, 0.3277, 0.5, 0.1791, 0.5, 0.1791, 0.5, 0.375, 0.5, 0.375, 0.5, 0.3277, 0.5, 0.3277, 0.5, 0.375, 0.5, 0.375, 0.5, 0.375, 0.5, 0.5852, 0.25, 0.5852, 0.25, 0.625, 0.25, 0.625, 0.25, 0.875, 0.5, 0.875, 0.5, 0.8209, 0.5, 0.8209, 0.5, 0.875, 0.5, 0.875, 0.5, 0.625, 0.25, 0.8209, 0.5, 0.8209, 0.5, 0.6723, 0.5, 0.6723, 0.5, 0.6723, 0.5, 0.6723, 0.5, 0.625, 0.5, 0.625, 0.5, 0.625, 0.5, 0.625, 0.5, 0.625, 0.5])
me_cube_004.use_remesh_fix_poles = True
me_cube_004.use_remesh_preserve_attributes = False
me_cube_004.use_mirror_vertex_groups = False
me_cube_004.update()
me_cube_005 = bpy.data.meshes.new('Cube.005')
me_cube_005.from_pydata([(-0.2105, -0.1948, 0.3565), (-0.2105, 0.2676, 0.3129), (-0.1773, -0.2497, -0.4273), (-0.1773, 0.1397, -0.464), (0.2056, -0.1948, 0.3565), (0.2056, 0.2676, 0.3129), (0.1732, -0.2497, -0.4273), (0.1732, 0.1397, -0.464), (0.1069, -0.2497, -0.4273), (0.1069, 0.1397, -0.464), (0.1269, -0.1948, 0.3565), (0.1269, 0.2676, 0.3129), (-0.1015, -0.2497, -0.4273), (-0.1206, 0.2676, 0.3129), (-0.1015, 0.1397, -0.464), (-0.1206, -0.1948, 0.3565), (-0.2105, 0.1941, 0.3198), (-0.1773, 0.07779, -0.4582), (0.1732, 0.07779, -0.4582), (0.2056, 0.1941, 0.3198), (0.1269, 0.1941, 0.3198), (-0.1206, 0.1941, 0.3198), (-0.1773, -0.1763, -0.4342), (0.1732, -0.1763, -0.4342), (0.2056, -0.1076, 0.3483), (0.1269, -0.1076, 0.3483), (-0.1206, -0.1076, 0.3483), (-0.2105, -0.1076, 0.3483), (0.2804, 0.325, 0.06274), (0.2804, -0.3024, 0.1416), (0.2804, 0.413, 0.6241), (0.2804, -0.2143, 0.703), (-0.2865, 0.325, 0.06274), (-0.2865, -0.3024, 0.1416), (-0.2865, 0.413, 0.6241), (-0.2865, -0.2143, 0.703)], [], [(16, 1, 3, 17), (18, 7, 5, 19), (21, 13, 1, 16), (8, 6, 4, 10), (14, 3, 1, 13), (7, 9, 11, 5), (12, 8, 10, 15), (19, 5, 11, 20), (2, 12, 15, 0), (9, 14, 13, 11), (20, 11, 13, 21), (25, 20, 21, 26), (24, 19, 20, 25), (26, 21, 16, 27), (23, 18, 19, 24), (27, 16, 17, 22), (0, 27, 22, 2), (6, 23, 24, 4), (15, 26, 27, 0), (4, 24, 25, 10), (10, 25, 26, 15), (28, 29, 31, 30), (30, 31, 35, 34), (34, 35, 33, 32), (32, 33, 29, 28), (30, 34, 32, 28), (35, 31, 29, 33)])
_uv = me_cube_005.uv_layers.new(name='UVMap')
_uv.uv.foreach_set('vector', [0.5852, 0.0, 0.625, 0.0, 0.625, 0.25, 0.5852, 0.25, 0.5852, 0.5, 0.625, 0.5, 0.625, 0.75, 0.5852, 0.75, 0.5852, 0.9459, 0.625, 0.9459, 0.625, 1.0, 0.5852, 1.0, 0.3277, 0.5, 0.375, 0.5, 0.375, 0.75, 0.3277, 0.75, 0.8209, 0.5, 0.875, 0.5, 0.875, 0.75, 0.8209, 0.75, 0.625, 0.5, 0.6723, 0.5, 0.6723, 0.75, 0.625, 0.75, 0.1791, 0.5, 0.3277, 0.5, 0.3277, 0.75, 0.1791, 0.75, 0.5852, 0.75, 0.625, 0.75, 0.625, 0.7973, 0.5852, 0.7973, 0.125, 0.5, 0.1791, 0.5, 0.1791, 0.75, 0.125, 0.75, 0.6723, 0.5, 0.8209, 0.5, 0.8209, 0.75, 0.6723, 0.75, 0.5852, 0.7973, 0.625, 0.7973, 0.625, 0.9459, 0.5852, 0.9459, 0.4221, 0.7973, 0.5852, 0.7973, 0.5852, 0.9459, 0.4221, 0.9459, 0.4221, 0.75, 0.5852, 0.75, 0.5852, 0.7973, 0.4221, 0.7973, 0.4221, 0.9459, 0.5852, 0.9459, 0.5852, 1.0, 0.4221, 1.0, 0.4221, 0.5, 0.5852, 0.5, 0.5852, 0.75, 0.4221, 0.75, 0.4221, 0.0, 0.5852, 0.0, 0.5852, 0.25, 0.4221, 0.25, 0.375, 0.0, 0.4221, 0.0, 0.4221, 0.25, 0.375, 0.25, 0.375, 0.5, 0.4221, 0.5, 0.4221, 0.75, 0.375, 0.75, 0.375, 0.9459, 0.4221, 0.9459, 0.4221, 1.0, 0.375, 1.0, 0.375, 0.75, 0.4221, 0.75, 0.4221, 0.7973, 0.375, 0.7973, 0.375, 0.7973, 0.4221, 0.7973, 0.4221, 0.9459, 0.375, 0.9459, 0.375, 0.0, 0.625, 0.0, 0.625, 0.25, 0.375, 0.25, 0.375, 0.25, 0.625, 0.25, 0.625, 0.5, 0.375, 0.5, 0.375, 0.5, 0.625, 0.5, 0.625, 0.75, 0.375, 0.75, 0.375, 0.75, 0.625, 0.75, 0.625, 1.0, 0.375, 1.0, 0.125, 0.5, 0.375, 0.5, 0.375, 0.75, 0.125, 0.75, 0.625, 0.5, 0.875, 0.5, 0.875, 0.75, 0.625, 0.75])
me_cube_005.use_remesh_fix_poles = True
me_cube_005.use_remesh_preserve_attributes = False
me_cube_005.use_mirror_vertex_groups = False
me_cube_005.update()
me_cube_006 = bpy.data.meshes.new('Cube.006')
me_cube_006.from_pydata([(-0.2105, -0.1948, -0.3565), (-0.1773, -0.2497, 0.4273), (-0.1206, -0.1948, -0.3565), (-0.2105, -0.1076, -0.3483), (-0.2105, 0.1941, -0.3198), (-0.1773, -0.1763, 0.4342), (-0.1206, -0.1076, -0.3483), (-0.1206, 0.1941, -0.3198), (0.1269, -0.1076, -0.3483), (0.1269, -0.1948, -0.3565), (0.1269, 0.1941, -0.3198), (0.2056, -0.1076, -0.3483), (0.2056, -0.1948, -0.3565), (0.2056, 0.1941, -0.3198), (0.1732, -0.1763, 0.4342), (0.1732, -0.2497, 0.4273), (0.1732, 0.07779, 0.4582), (-0.1015, -0.2497, 0.4273), (0.1069, -0.2497, 0.4273), (-0.1773, 0.07779, 0.4582), (-0.1773, 0.1397, 0.464), (-0.2105, 0.2676, -0.3129), (-0.1015, 0.1397, 0.464), (0.1069, 0.1397, 0.464), (-0.1206, 0.2676, -0.3129), (0.1269, 0.2676, -0.3129), (0.2056, 0.2676, -0.3129), (0.1732, 0.1397, 0.464), (0.2804, 0.4156, -0.6424), (0.2804, -0.2131, -0.7117), (0.2804, 0.3381, -0.07975), (0.2804, -0.2906, -0.1491), (-0.2865, 0.4156, -0.6424), (-0.2865, -0.2131, -0.7117), (-0.2865, 0.3381, -0.07975), (-0.2865, -0.2906, -0.1491)], [], [(0, 1, 5, 3), (1, 0, 2, 17), (2, 0, 3, 6), (3, 5, 19, 4), (6, 3, 4, 7), (9, 2, 6, 8), (8, 6, 7, 10), (12, 9, 8, 11), (11, 8, 10, 13), (15, 12, 11, 14), (14, 11, 13, 16), (17, 2, 9, 18), (18, 9, 12, 15), (4, 19, 20, 21), (22, 24, 21, 20), (23, 25, 24, 22), (7, 4, 21, 24), (10, 7, 24, 25), (13, 10, 25, 26), (27, 26, 25, 23), (16, 13, 26, 27), (28, 29, 31, 30), (30, 31, 35, 34), (34, 35, 33, 32), (32, 33, 29, 28), (30, 34, 32, 28), (35, 31, 29, 33)])
_uv = me_cube_006.uv_layers.new(name='UVMap')
_uv.uv.foreach_set('vector', [0.375, 0.0, 0.375, 0.25, 0.4221, 0.25, 0.4221, 0.0, 0.125, 0.5, 0.125, 0.75, 0.1791, 0.75, 0.1791, 0.5, 0.375, 0.9459, 0.375, 1.0, 0.4221, 1.0, 0.4221, 0.9459, 0.4221, 0.0, 0.4221, 0.25, 0.5852, 0.25, 0.5852, 0.0, 0.4221, 0.9459, 0.4221, 1.0, 0.5852, 1.0, 0.5852, 0.9459, 0.375, 0.7973, 0.375, 0.9459, 0.4221, 0.9459, 0.4221, 0.7973, 0.4221, 0.7973, 0.4221, 0.9459, 0.5852, 0.9459, 0.5852, 0.7973, 0.375, 0.75, 0.375, 0.7973, 0.4221, 0.7973, 0.4221, 0.75, 0.4221, 0.75, 0.4221, 0.7973, 0.5852, 0.7973, 0.5852, 0.75, 0.375, 0.5, 0.375, 0.75, 0.4221, 0.75, 0.4221, 0.5, 0.4221, 0.5, 0.4221, 0.75, 0.5852, 0.75, 0.5852, 0.5, 0.1791, 0.5, 0.1791, 0.75, 0.3277, 0.75, 0.3277, 0.5, 0.3277, 0.5, 0.3277, 0.75, 0.375, 0.75, 0.375, 0.5, 0.5852, 0.0, 0.5852, 0.25, 0.625, 0.25, 0.625, 0.0, 0.8209, 0.5, 0.8209, 0.75, 0.875, 0.75, 0.875, 0.5, 0.6723, 0.5, 0.6723, 0.75, 0.8209, 0.75, 0.8209, 0.5, 0.5852, 0.9459, 0.5852, 1.0, 0.625, 1.0, 0.625, 0.9459, 0.5852, 0.7973, 0.5852, 0.9459, 0.625, 0.9459, 0.625, 0.7973, 0.5852, 0.75, 0.5852, 0.7973, 0.625, 0.7973, 0.625, 0.75, 0.625, 0.5, 0.625, 0.75, 0.6723, 0.75, 0.6723, 0.5, 0.5852, 0.5, 0.5852, 0.75, 0.625, 0.75, 0.625, 0.5, 0.375, 0.0, 0.625, 0.0, 0.625, 0.25, 0.375, 0.25, 0.375, 0.25, 0.625, 0.25, 0.625, 0.5, 0.375, 0.5, 0.375, 0.5, 0.625, 0.5, 0.625, 0.75, 0.375, 0.75, 0.375, 0.75, 0.625, 0.75, 0.625, 1.0, 0.375, 1.0, 0.125, 0.5, 0.375, 0.5, 0.375, 0.75, 0.125, 0.75, 0.625, 0.5, 0.875, 0.5, 0.875, 0.75, 0.625, 0.75])
me_cube_006.use_remesh_fix_poles = True
me_cube_006.use_remesh_preserve_attributes = False
me_cube_006.use_mirror_vertex_groups = False
me_cube_006.update()
me_cube_010 = bpy.data.meshes.new('Cube.010')
me_cube_010.from_pydata([], [], [])
_uv = me_cube_010.uv_layers.new(name='UVMap')
_uv.uv.foreach_set('vector', [])
me_cube_010.use_remesh_fix_poles = True
me_cube_010.use_remesh_preserve_attributes = False
me_cube_010.use_mirror_vertex_groups = False
me_cube_010.update()
me_cube_013 = bpy.data.meshes.new('Cube.013')
me_cube_013.from_pydata([(-0.3995, 0.2043, 0.183), (-0.3995, 0.2043, 0.4008), (0.3995, 0.2043, 0.4008), (0.7676, 1.73, 0.4344), (0.3995, 0.2043, 0.183), (0.7676, 1.73, 0.151), (0.7676, 1.834, 0.151), (-0.8537, 1.73, 0.151), (-0.8537, 1.834, 0.151), (-0.8537, 1.73, 0.4344), (-0.8537, 1.834, 0.4344), (0.7676, 1.834, 0.4344)], [], [(1, 2, 3, 9), (2, 4, 5, 3), (4, 0, 7, 5), (5, 7, 8, 6), (3, 5, 6, 11), (7, 9, 10, 8), (0, 1, 9, 7), (9, 3, 11, 10), (11, 6, 8, 10)])
_uv = me_cube_013.uv_layers.new(name='UVMap')
_uv.uv.foreach_set('vector', [0.5274, 0.25, 0.5274, 0.5, 0.6179, 0.5, 0.6179, 0.25, 0.5274, 0.5, 0.5274, 0.75, 0.6179, 0.75, 0.6179, 0.5, 0.5274, 0.75, 0.5274, 1.0, 0.6179, 1.0, 0.6179, 0.75, 0.6179, 0.75, 0.6179, 1.0, 0.625, 1.0, 0.625, 0.75, 0.6179, 0.5, 0.6179, 0.75, 0.625, 0.75, 0.625, 0.5, 0.6179, 0.0, 0.6179, 0.25, 0.625, 0.25, 0.625, 0.0, 0.5274, 0.0, 0.5274, 0.25, 0.6179, 0.25, 0.6179, 0.0, 0.6179, 0.25, 0.6179, 0.5, 0.625, 0.5, 0.625, 0.25, 0.625, 0.5, 0.625, 0.75, 0.875, 0.75, 0.875, 0.5])
me_cube_013.use_remesh_fix_poles = True
me_cube_013.use_remesh_preserve_attributes = False
me_cube_013.use_mirror_vertex_groups = False
me_cube_013.update()
me_cube_014 = bpy.data.meshes.new('Cube.014')
me_cube_014.from_pydata([(-0.4249, -1.487, 0.1687), (-0.4249, -1.487, 0.4151), (0.479, -1.487, 0.4151), (0.3995, -0.1041, 0.4008), (0.479, -1.487, 0.1687), (0.3995, -0.1041, 0.183), (0.5, 0.05009, 0.1556), (-0.3995, -0.1041, 0.183), (-0.3995, -0.1041, 0.4008), (-0.5, 0.05009, 0.1556), (-0.3995, 0.2043, 0.183), (-0.5, 0.05009, 0.4282), (-0.3995, 0.2043, 0.4008), (0.5, 0.05009, 0.4282), (0.3995, 0.2043, 0.4008), (0.3995, 0.2043, 0.183), (-0.1954, 0.4636, 0.3451), (0.1954, 0.4636, 0.3451), (0.1954, 0.4636, 0.2386), (-0.1954, 0.4636, 0.2386)], [], [(2, 4, 5, 3), (1, 2, 3, 8), (4, 0, 7, 5), (3, 5, 6, 13), (5, 7, 9, 6), (0, 1, 8, 7), (7, 8, 11, 9), (6, 9, 10, 15), (9, 11, 12, 10), (8, 3, 13, 11), (11, 13, 14, 12), (13, 6, 15, 14), (10, 12, 16, 19), (16, 17, 18, 19), (15, 10, 19, 18), (12, 14, 17, 16), (14, 15, 18, 17)])
_uv = me_cube_014.uv_layers.new(name='UVMap')
_uv.uv.foreach_set('vector', [0.3998, 0.5, 0.3998, 0.75, 0.5039, 0.75, 0.5039, 0.5, 0.3998, 0.25, 0.3998, 0.5, 0.5039, 0.5, 0.5039, 0.25, 0.3998, 0.75, 0.3998, 1.0, 0.5039, 1.0, 0.5039, 0.75, 0.5039, 0.5, 0.5039, 0.75, 0.5157, 0.75, 0.5157, 0.5, 0.5039, 0.75, 0.5039, 1.0, 0.5157, 1.0, 0.5157, 0.75, 0.3998, 0.0, 0.3998, 0.25, 0.5039, 0.25, 0.5039, 0.0, 0.5039, 0.0, 0.5039, 0.25, 0.5157, 0.25, 0.5157, 0.0, 0.5157, 0.75, 0.5157, 1.0, 0.5274, 1.0, 0.5274, 0.75, 0.5157, 0.0, 0.5157, 0.25, 0.5274, 0.25, 0.5274, 0.0, 0.5039, 0.25, 0.5039, 0.5, 0.5157, 0.5, 0.5157, 0.25, 0.5157, 0.25, 0.5157, 0.5, 0.5274, 0.5, 0.5274, 0.25, 0.5157, 0.5, 0.5157, 0.75, 0.5274, 0.75, 0.5274, 0.5, 0.5274, 0.0, 0.5274, 0.25, 0.5274, 0.25, 0.5274, 0.0, 0.5274, 0.25, 0.5274, 0.5, 0.5274, 0.75, 0.5274, 0.0, 0.5274, 0.75, 0.5274, 1.0, 0.5274, 1.0, 0.5274, 0.75, 0.5274, 0.25, 0.5274, 0.5, 0.5274, 0.5, 0.5274, 0.25, 0.5274, 0.5, 0.5274, 0.75, 0.5274, 0.75, 0.5274, 0.5])
me_cube_014.use_remesh_fix_poles = True
me_cube_014.use_remesh_preserve_attributes = False
me_cube_014.use_mirror_vertex_groups = False
me_cube_014.update()
me_cube_018 = bpy.data.meshes.new('Cube.018')
me_cube_018.from_pydata([(-0.5906, -1.816, 0.1424), (-0.5906, -1.816, 0.4414), (0.6447, -1.816, 0.1424), (-0.4249, -1.631, 0.1687), (-0.4249, -1.487, 0.1687), (0.479, -1.55, 0.1687), (-0.4249, -1.631, 0.4151), (-0.4249, -1.487, 0.4151), (0.479, -1.55, 0.4151), (0.6447, -1.816, 0.4414), (0.479, -1.487, 0.4151), (0.9629, -1.55, 0.4151), (1.129, -1.816, 0.4414), (0.9629, -1.55, 0.1687), (1.129, -1.816, 0.1424), (0.479, -1.487, 0.1687)], [], [(0, 1, 6, 3), (1, 0, 2, 9), (2, 0, 3, 5), (5, 3, 4, 15), (3, 6, 7, 4), (1, 9, 8, 6), (6, 8, 10, 7), (9, 12, 11, 8), (8, 5, 15, 10), (8, 11, 13, 5), (12, 14, 13, 11), (5, 13, 14, 2), (2, 14, 12, 9)])
_uv = me_cube_018.uv_layers.new(name='UVMap')
_uv.uv.foreach_set('vector', [0.375, 0.0, 0.375, 0.25, 0.389, 0.25, 0.389, 0.0, 0.125, 0.5, 0.125, 0.75, 0.375, 0.75, 0.375, 0.5, 0.375, 0.75, 0.375, 1.0, 0.389, 1.0, 0.389, 0.75, 0.389, 0.75, 0.389, 1.0, 0.3998, 1.0, 0.3998, 0.75, 0.389, 0.0, 0.389, 0.25, 0.3998, 0.25, 0.3998, 0.0, 0.375, 0.25, 0.375, 0.5, 0.389, 0.5, 0.389, 0.25, 0.389, 0.25, 0.389, 0.5, 0.3998, 0.5, 0.3998, 0.25, 0.375, 0.5, 0.375, 0.5, 0.389, 0.5, 0.389, 0.5, 0.389, 0.5, 0.389, 0.75, 0.3998, 0.75, 0.3998, 0.5, 0.389, 0.5, 0.389, 0.5, 0.389, 0.75, 0.389, 0.75, 0.375, 0.5, 0.375, 0.75, 0.389, 0.75, 0.389, 0.5, 0.389, 0.75, 0.389, 0.75, 0.375, 0.75, 0.375, 0.75, 0.375, 0.75, 0.375, 0.75, 0.375, 0.5, 0.375, 0.5])
me_cube_018.use_remesh_fix_poles = True
me_cube_018.use_remesh_preserve_attributes = False
me_cube_018.use_mirror_vertex_groups = False
me_cube_018.update()
me_cube_019 = bpy.data.meshes.new('Cube.019')
me_cube_019.from_pydata([(-0.3995, 0.2043, 0.183), (-0.3995, 0.2043, 0.4008), (0.3995, 0.2043, 0.4008), (0.7676, 1.73, 0.4344), (0.3995, 0.2043, 0.183), (0.7676, 1.73, 0.151), (0.7676, 1.834, 0.151), (-0.8537, 1.73, 0.151), (-0.8537, 1.834, 0.151), (-0.8537, 1.73, 0.4344), (-0.8537, 1.834, 0.4344), (0.7676, 1.834, 0.4344)], [], [(1, 2, 3, 9), (2, 4, 5, 3), (4, 0, 7, 5), (5, 7, 8, 6), (3, 5, 6, 11), (7, 9, 10, 8), (0, 1, 9, 7), (9, 3, 11, 10), (11, 6, 8, 10)])
_uv = me_cube_019.uv_layers.new(name='UVMap')
_uv.uv.foreach_set('vector', [0.5274, 0.25, 0.5274, 0.5, 0.6179, 0.5, 0.6179, 0.25, 0.5274, 0.5, 0.5274, 0.75, 0.6179, 0.75, 0.6179, 0.5, 0.5274, 0.75, 0.5274, 1.0, 0.6179, 1.0, 0.6179, 0.75, 0.6179, 0.75, 0.6179, 1.0, 0.625, 1.0, 0.625, 0.75, 0.6179, 0.5, 0.6179, 0.75, 0.625, 0.75, 0.625, 0.5, 0.6179, 0.0, 0.6179, 0.25, 0.625, 0.25, 0.625, 0.0, 0.5274, 0.0, 0.5274, 0.25, 0.6179, 0.25, 0.6179, 0.0, 0.6179, 0.25, 0.6179, 0.5, 0.625, 0.5, 0.625, 0.25, 0.625, 0.5, 0.625, 0.75, 0.875, 0.75, 0.875, 0.5])
me_cube_019.use_remesh_fix_poles = True
me_cube_019.use_remesh_preserve_attributes = False
me_cube_019.use_mirror_vertex_groups = False
me_cube_019.update()
me_cube_020 = bpy.data.meshes.new('Cube.020')
me_cube_020.from_pydata([(-0.4249, -1.487, 0.1687), (-0.4249, -1.487, 0.4151), (0.479, -1.487, 0.4151), (0.3995, -0.1041, 0.4008), (0.479, -1.487, 0.1687), (0.3995, -0.1041, 0.183), (0.5, 0.05009, 0.1556), (-0.3995, -0.1041, 0.183), (-0.3995, -0.1041, 0.4008), (-0.5, 0.05009, 0.1556), (-0.3995, 0.2043, 0.183), (-0.5, 0.05009, 0.4282), (-0.3995, 0.2043, 0.4008), (0.5, 0.05009, 0.4282), (0.3995, 0.2043, 0.4008), (0.3995, 0.2043, 0.183), (-0.1954, 0.4636, 0.3451), (0.1954, 0.4636, 0.3451), (0.1954, 0.4636, 0.2386), (-0.1954, 0.4636, 0.2386)], [], [(2, 4, 5, 3), (1, 2, 3, 8), (4, 0, 7, 5), (3, 5, 6, 13), (5, 7, 9, 6), (0, 1, 8, 7), (7, 8, 11, 9), (6, 9, 10, 15), (9, 11, 12, 10), (8, 3, 13, 11), (11, 13, 14, 12), (13, 6, 15, 14), (10, 12, 16, 19), (16, 17, 18, 19), (15, 10, 19, 18), (12, 14, 17, 16), (14, 15, 18, 17)])
_uv = me_cube_020.uv_layers.new(name='UVMap')
_uv.uv.foreach_set('vector', [0.3998, 0.5, 0.3998, 0.75, 0.5039, 0.75, 0.5039, 0.5, 0.3998, 0.25, 0.3998, 0.5, 0.5039, 0.5, 0.5039, 0.25, 0.3998, 0.75, 0.3998, 1.0, 0.5039, 1.0, 0.5039, 0.75, 0.5039, 0.5, 0.5039, 0.75, 0.5157, 0.75, 0.5157, 0.5, 0.5039, 0.75, 0.5039, 1.0, 0.5157, 1.0, 0.5157, 0.75, 0.3998, 0.0, 0.3998, 0.25, 0.5039, 0.25, 0.5039, 0.0, 0.5039, 0.0, 0.5039, 0.25, 0.5157, 0.25, 0.5157, 0.0, 0.5157, 0.75, 0.5157, 1.0, 0.5274, 1.0, 0.5274, 0.75, 0.5157, 0.0, 0.5157, 0.25, 0.5274, 0.25, 0.5274, 0.0, 0.5039, 0.25, 0.5039, 0.5, 0.5157, 0.5, 0.5157, 0.25, 0.5157, 0.25, 0.5157, 0.5, 0.5274, 0.5, 0.5274, 0.25, 0.5157, 0.5, 0.5157, 0.75, 0.5274, 0.75, 0.5274, 0.5, 0.5274, 0.0, 0.5274, 0.25, 0.5274, 0.25, 0.5274, 0.0, 0.5274, 0.25, 0.5274, 0.5, 0.5274, 0.75, 0.5274, 0.0, 0.5274, 0.75, 0.5274, 1.0, 0.5274, 1.0, 0.5274, 0.75, 0.5274, 0.25, 0.5274, 0.5, 0.5274, 0.5, 0.5274, 0.25, 0.5274, 0.5, 0.5274, 0.75, 0.5274, 0.75, 0.5274, 0.5])
me_cube_020.use_remesh_fix_poles = True
me_cube_020.use_remesh_preserve_attributes = False
me_cube_020.use_mirror_vertex_groups = False
me_cube_020.update()
me_cube_021 = bpy.data.meshes.new('Cube.021')
me_cube_021.from_pydata([(-0.5906, -1.816, 0.1424), (-0.5906, -1.816, 0.4414), (0.6447, -1.816, 0.1424), (-0.4249, -1.631, 0.1687), (-0.4249, -1.487, 0.1687), (0.479, -1.55, 0.1687), (-0.4249, -1.631, 0.4151), (-0.4249, -1.487, 0.4151), (0.479, -1.55, 0.4151), (0.6447, -1.816, 0.4414), (0.479, -1.487, 0.4151), (0.9629, -1.55, 0.4151), (1.129, -1.816, 0.4414), (0.9629, -1.55, 0.1687), (1.129, -1.816, 0.1424), (0.479, -1.487, 0.1687)], [], [(0, 1, 6, 3), (1, 0, 2, 9), (2, 0, 3, 5), (5, 3, 4, 15), (3, 6, 7, 4), (1, 9, 8, 6), (6, 8, 10, 7), (9, 12, 11, 8), (8, 5, 15, 10), (8, 11, 13, 5), (12, 14, 13, 11), (5, 13, 14, 2), (2, 14, 12, 9)])
_uv = me_cube_021.uv_layers.new(name='UVMap')
_uv.uv.foreach_set('vector', [0.375, 0.0, 0.375, 0.25, 0.389, 0.25, 0.389, 0.0, 0.125, 0.5, 0.125, 0.75, 0.375, 0.75, 0.375, 0.5, 0.375, 0.75, 0.375, 1.0, 0.389, 1.0, 0.389, 0.75, 0.389, 0.75, 0.389, 1.0, 0.3998, 1.0, 0.3998, 0.75, 0.389, 0.0, 0.389, 0.25, 0.3998, 0.25, 0.3998, 0.0, 0.375, 0.25, 0.375, 0.5, 0.389, 0.5, 0.389, 0.25, 0.389, 0.25, 0.389, 0.5, 0.3998, 0.5, 0.3998, 0.25, 0.375, 0.5, 0.375, 0.5, 0.389, 0.5, 0.389, 0.5, 0.389, 0.5, 0.389, 0.75, 0.3998, 0.75, 0.3998, 0.5, 0.389, 0.5, 0.389, 0.5, 0.389, 0.75, 0.389, 0.75, 0.375, 0.5, 0.375, 0.75, 0.389, 0.75, 0.389, 0.5, 0.389, 0.75, 0.389, 0.75, 0.375, 0.75, 0.375, 0.75, 0.375, 0.75, 0.375, 0.75, 0.375, 0.5, 0.375, 0.5])
me_cube_021.use_remesh_fix_poles = True
me_cube_021.use_remesh_preserve_attributes = False
me_cube_021.use_mirror_vertex_groups = False
me_cube_021.update()
me_cube = bpy.data.meshes.new('Cube')
me_cube.from_pydata([(-0.7279, -0.9034, -1.0), (-0.7022, -0.7022, 0.6197), (-0.7279, 0.9034, -1.0), (-0.7022, 0.7022, 0.6197), (0.7279, -0.9034, -1.0), (0.7022, -0.7022, 0.6197), (0.7279, 0.9034, -1.0), (0.7022, 0.7022, 0.6197), (-0.8183, -0.8183, -0.02374), (-0.8183, 0.8183, -0.02374), (0.8183, 0.8183, -0.02374), (0.8183, -0.8183, -0.02374), (-0.7279, 0.0, -1.0), (-0.7022, 0.0, 0.6197), (0.7279, 0.0, -1.0), (0.7022, 0.0, 0.6197), (0.8183, 0.0, -0.02374), (-0.8183, 0.0, -0.02374), (0.0, 0.9034, -1.0), (0.0, 0.7022, 0.6197), (0.0, -0.9034, -1.0), (0.0, -0.7022, 0.6197), (0.0, -0.8183, -0.02374), (0.0, 0.8183, -0.02374), (0.0, 0.0, 0.7206), (0.0, 0.0, -1.0)], [], [(17, 13, 3, 9), (23, 19, 7, 10), (16, 15, 5, 11), (22, 21, 1, 8), (25, 14, 4, 20), (24, 13, 1, 21), (20, 22, 8, 0), (14, 16, 11, 4), (18, 23, 10, 6), (12, 17, 9, 2), (0, 8, 17, 12), (6, 10, 16, 14), (19, 3, 13, 24), (18, 6, 14, 25), (10, 7, 15, 16), (8, 1, 13, 17), (2, 18, 25, 12), (7, 19, 24, 15), (2, 9, 23, 18), (4, 11, 22, 20), (15, 24, 21, 5), (12, 25, 20, 0), (11, 5, 21, 22), (9, 3, 19, 23)])
_uv = me_cube.uv_layers.new(name='UVMap')
_uv.uv.foreach_set('vector', [0.5, 0.125, 0.625, 0.125, 0.625, 0.25, 0.5, 0.25, 0.5, 0.375, 0.625, 0.375, 0.625, 0.5, 0.5, 0.5, 0.5, 0.625, 0.625, 0.625, 0.625, 0.75, 0.5, 0.75, 0.5, 0.875, 0.625, 0.875, 0.625, 1.0, 0.5, 1.0, 0.25, 0.625, 0.375, 0.625, 0.375, 0.75, 0.25, 0.75, 0.75, 0.625, 0.875, 0.625, 0.875, 0.75, 0.75, 0.75, 0.375, 0.875, 0.5, 0.875, 0.5, 1.0, 0.375, 1.0, 0.375, 0.625, 0.5, 0.625, 0.5, 0.75, 0.375, 0.75, 0.375, 0.375, 0.5, 0.375, 0.5, 0.5, 0.375, 0.5, 0.375, 0.125, 0.5, 0.125, 0.5, 0.25, 0.375, 0.25, 0.375, 0.0, 0.5, 0.0, 0.5, 0.125, 0.375, 0.125, 0.375, 0.5, 0.5, 0.5, 0.5, 0.625, 0.375, 0.625, 0.75, 0.5, 0.875, 0.5, 0.875, 0.625, 0.75, 0.625, 0.25, 0.5, 0.375, 0.5, 0.375, 0.625, 0.25, 0.625, 0.5, 0.5, 0.625, 0.5, 0.625, 0.625, 0.5, 0.625, 0.5, 0.0, 0.625, 0.0, 0.625, 0.125, 0.5, 0.125, 0.125, 0.5, 0.25, 0.5, 0.25, 0.625, 0.125, 0.625, 0.625, 0.5, 0.75, 0.5, 0.75, 0.625, 0.625, 0.625, 0.375, 0.25, 0.5, 0.25, 0.5, 0.375, 0.375, 0.375, 0.375, 0.75, 0.5, 0.75, 0.5, 0.875, 0.375, 0.875, 0.625, 0.625, 0.75, 0.625, 0.75, 0.75, 0.625, 0.75, 0.125, 0.625, 0.25, 0.625, 0.25, 0.75, 0.125, 0.75, 0.5, 0.75, 0.625, 0.75, 0.625, 0.875, 0.5, 0.875, 0.5, 0.25, 0.625, 0.25, 0.625, 0.375, 0.5, 0.375])
me_cube.use_remesh_fix_poles = True
me_cube.use_remesh_preserve_attributes = False
me_cube.use_mirror_vertex_groups = False
me_cube.update()
me_cube_022 = bpy.data.meshes.new('Cube.022')
me_cube_022.from_pydata([(-1.0, -1.0, -1.0), (-1.0, -1.0, 1.0), (-1.0, 1.0, -1.0), (-1.0, 1.0, 1.0), (1.0, -1.0, -1.0), (1.0, -1.0, 1.0), (1.0, 1.0, -1.0), (1.0, 1.0, 1.0)], [], [(0, 1, 3, 2), (2, 3, 7, 6), (6, 7, 5, 4), (4, 5, 1, 0), (2, 6, 4, 0), (7, 3, 1, 5)])
_uv = me_cube_022.uv_layers.new(name='UVMap')
_uv.uv.foreach_set('vector', [0.375, 0.0, 0.625, 0.0, 0.625, 0.25, 0.375, 0.25, 0.375, 0.25, 0.625, 0.25, 0.625, 0.5, 0.375, 0.5, 0.375, 0.5, 0.625, 0.5, 0.625, 0.75, 0.375, 0.75, 0.375, 0.75, 0.625, 0.75, 0.625, 1.0, 0.375, 1.0, 0.125, 0.5, 0.375, 0.5, 0.375, 0.75, 0.125, 0.75, 0.625, 0.5, 0.875, 0.5, 0.875, 0.75, 0.625, 0.75])
me_cube_022.use_remesh_fix_poles = True
me_cube_022.use_remesh_preserve_attributes = False
me_cube_022.use_mirror_vertex_groups = False
me_cube_022.update()
me_cube_023 = bpy.data.meshes.new('Cube.023')
me_cube_023.from_pydata([(-0.8807, -0.8807, -0.8807), (-0.8807, -0.8807, 0.8807), (-0.8807, 0.8807, -0.8807), (-0.8807, 0.8807, 0.8807), (0.8807, -0.8807, -0.8807), (0.8807, -0.8807, 0.8807), (0.8807, 0.8807, -0.8807), (0.8807, 0.8807, 0.8807), (-1.0, 0.0, -1.0), (-1.0, 0.0, 1.0), (1.0, 0.0, -1.0), (1.0, 0.0, 1.0), (0.0, 0.9013, -0.9013), (0.0, 0.9013, 0.9013), (0.0, -0.9013, -0.9013), (0.0, -0.9013, 0.9013), (0.0, 0.0, 1.0), (0.0, 0.0, -1.0), (-1.0, -1.0, 0.0), (-1.0, 1.0, 0.0), (1.0, 1.0, 0.0), (1.0, -1.0, 0.0), (1.0, 0.0, 0.0), (-1.0, 0.0, 0.0), (0.0, -1.0, 0.0), (0.0, 1.0, 0.0)], [], [(23, 9, 3, 19), (25, 13, 7, 20), (22, 11, 5, 21), (24, 15, 1, 18), (17, 10, 4, 14), (16, 9, 1, 15), (13, 3, 9, 16), (12, 6, 10, 17), (20, 7, 11, 22), (18, 1, 9, 23), (2, 12, 17, 8), (7, 13, 16, 11), (11, 16, 15, 5), (8, 17, 14, 0), (21, 5, 15, 24), (19, 3, 13, 25), (2, 19, 25, 12), (4, 21, 24, 14), (0, 18, 23, 8), (6, 20, 22, 10), (14, 24, 18, 0), (10, 22, 21, 4), (12, 25, 20, 6), (8, 23, 19, 2)])
_uv = me_cube_023.uv_layers.new(name='UVMap')
_uv.uv.foreach_set('vector', [0.5, 0.125, 0.625, 0.125, 0.625, 0.25, 0.5, 0.25, 0.5, 0.375, 0.625, 0.375, 0.625, 0.5, 0.5, 0.5, 0.5, 0.625, 0.625, 0.625, 0.625, 0.75, 0.5, 0.75, 0.5, 0.875, 0.625, 0.875, 0.625, 1.0, 0.5, 1.0, 0.25, 0.625, 0.375, 0.625, 0.375, 0.75, 0.25, 0.75, 0.75, 0.625, 0.875, 0.625, 0.875, 0.75, 0.75, 0.75, 0.75, 0.5, 0.875, 0.5, 0.875, 0.625, 0.75, 0.625, 0.25, 0.5, 0.375, 0.5, 0.375, 0.625, 0.25, 0.625, 0.5, 0.5, 0.625, 0.5, 0.625, 0.625, 0.5, 0.625, 0.5, 0.0, 0.625, 0.0, 0.625, 0.125, 0.5, 0.125, 0.125, 0.5, 0.25, 0.5, 0.25, 0.625, 0.125, 0.625, 0.625, 0.5, 0.75, 0.5, 0.75, 0.625, 0.625, 0.625, 0.625, 0.625, 0.75, 0.625, 0.75, 0.75, 0.625, 0.75, 0.125, 0.625, 0.25, 0.625, 0.25, 0.75, 0.125, 0.75, 0.5, 0.75, 0.625, 0.75, 0.625, 0.875, 0.5, 0.875, 0.5, 0.25, 0.625, 0.25, 0.625, 0.375, 0.5, 0.375, 0.375, 0.25, 0.5, 0.25, 0.5, 0.375, 0.375, 0.375, 0.375, 0.75, 0.5, 0.75, 0.5, 0.875, 0.375, 0.875, 0.375, 0.0, 0.5, 0.0, 0.5, 0.125, 0.375, 0.125, 0.375, 0.5, 0.5, 0.5, 0.5, 0.625, 0.375, 0.625, 0.375, 0.875, 0.5, 0.875, 0.5, 1.0, 0.375, 1.0, 0.375, 0.625, 0.5, 0.625, 0.5, 0.75, 0.375, 0.75, 0.375, 0.375, 0.5, 0.375, 0.5, 0.5, 0.375, 0.5, 0.375, 0.125, 0.5, 0.125, 0.5, 0.25, 0.375, 0.25])
me_cube_023.use_remesh_fix_poles = True
me_cube_023.use_remesh_preserve_attributes = False
me_cube_023.use_mirror_vertex_groups = False
me_cube_023.update()
arm_armature = bpy.data.armatures.new('Armature')  # bones are not reproduced

# ---- objects
ob_empty = bpy.data.objects.new('Empty', None)
ob_cube_003 = bpy.data.objects.new('Cube.003', me_cube_007)
ob_cube_004 = bpy.data.objects.new('Cube.004', me_cube_008)
ob_cube_005 = bpy.data.objects.new('Cube.005', me_cube_009)
ob_cube_006 = bpy.data.objects.new('Cube.006', me_cube_011)
ob_cube_007 = bpy.data.objects.new('Cube.007', me_cube_012)
ob_armature = bpy.data.objects.new('Armature', arm_armature)
ob_cube_002 = bpy.data.objects.new('Cube.002', me_cube_001)
ob_cube_008 = bpy.data.objects.new('Cube.008', me_cube_004)
ob_cube_009 = bpy.data.objects.new('Cube.009', me_cube_005)
ob_cube_010 = bpy.data.objects.new('Cube.010', me_cube_006)
ob_cube_011 = bpy.data.objects.new('Cube.011', me_cube_010)
ob_cube_012 = bpy.data.objects.new('Cube.012', me_cube_013)
ob_cube_013 = bpy.data.objects.new('Cube.013', me_cube_014)
ob_cube_017 = bpy.data.objects.new('Cube.017', me_cube_018)
ob_cube_001 = bpy.data.objects.new('Cube.001', me_cube_019)
ob_cube_014 = bpy.data.objects.new('Cube.014', me_cube_020)
ob_cube_015 = bpy.data.objects.new('Cube.015', me_cube_021)
ob_cube = bpy.data.objects.new('Cube', me_cube)
ob_cube_016 = bpy.data.objects.new('Cube.016', me_cube_022)
ob_cube_018 = bpy.data.objects.new('Cube.018', me_cube_023)

# ---- transforms, parenting, visibility, modifiers, constraints
ob_empty.location = (-9.313e-10, 5.96e-08, 0.0)
ob_empty.rotation_euler = (1.571, -0.0, 0.0)
ob_empty.empty_display_type = 'CUBE'
ob_empty.lineart.crease_threshold = 0.0
ob_cube_003.location = (-9.313e-10, 0.1459, 0.5)
ob_cube_003.rotation_euler = (1.571, -0.0, 0.0)
ob_cube_003.scale = (0.3086, 0.2726, 1.0)
ob_cube_003.lineart.crease_threshold = 0.0
_m = ob_cube_003.modifiers.new('Subdivision', 'SUBSURF')
_m.uv_smooth = 'PRESERVE_CORNERS'
_m.render_levels = 1
ob_cube_004.parent = ob_armature
ob_cube_004.matrix_parent_inverse = Matrix(((7.462, -1.581e-06, -1.056e-05, -0.04281), (-2.584e-12, 7.38, -1.105, -6.783), (1.067e-05, 1.105, 7.38, -10.93), (-0.0, 0.0, -0.0, 1.0)))
ob_cube_004.location = (0.0005712, 0.8616, 1.353)
ob_cube_004.rotation_euler = (1.571, -0.0, 0.0)
ob_cube_004.scale = (0.4858, 0.4347, 0.4858)
ob_cube_004.lineart.crease_threshold = 0.0
ob_cube_005.parent = ob_armature
ob_cube_005.matrix_parent_inverse = Matrix(((7.462, -2.938e-06, -2.115e-05, -0.0428), (-2.399e-12, 7.391, -1.027, -8.223), (2.135e-05, 1.027, 7.391, -10.85), (-0.0, 0.0, -0.0, 1.0)))
ob_cube_005.location = (-9.313e-10, 1.21, 1.312)
ob_cube_005.rotation_euler = (1.571, -0.0, 0.0)
ob_cube_005.scale = (0.3138, 0.3138, 0.3138)
ob_cube_005.lineart.crease_threshold = 0.0
_m = ob_cube_005.modifiers.new('Subdivision', 'SUBSURF')
_m.uv_smooth = 'PRESERVE_CORNERS'
ob_cube_006.parent = ob_armature
ob_cube_006.matrix_parent_inverse = Matrix(((7.462, 1.779e-06, -0.0, 0.3475), (-0.0, 0.0, 7.462, -14.45), (1.779e-06, -7.462, 0.0, -0.01155), (-0.0, 0.0, -0.0, 1.0)))
ob_cube_006.location = (-9.313e-10, 1.192e-07, 1.818)
ob_cube_006.rotation_euler = (1.571, -0.0, 0.0)
ob_cube_006.scale = (0.7755, 0.7755, 0.7755)
ob_cube_006.lineart.crease_threshold = 0.0
_m = ob_cube_006.modifiers.new('Subdivision', 'SUBSURF')
_m.uv_smooth = 'PRESERVE_CORNERS'
ob_cube_007.parent = ob_armature
ob_cube_007.matrix_parent_inverse = Matrix(((7.462, 1.779e-06, -0.0, 0.3475), (-0.0, 0.0, 7.462, -12.29), (1.779e-06, -7.462, 0.0, -0.01155), (-0.0, 0.0, -0.0, 1.0)))
ob_cube_007.location = (-0.04737, 1.192e-07, 1.602)
ob_cube_007.rotation_euler = (1.571, -0.0, 0.0)
ob_cube_007.scale = (0.3564, 0.3564, 0.3564)
ob_cube_007.lineart.crease_threshold = 0.0
_m = ob_cube_007.modifiers.new('Subdivision', 'SUBSURF')
_m.uv_smooth = 'PRESERVE_CORNERS'
ob_armature.location = (0.1918, -0.001548, 0.848)
ob_armature.scale = (0.134, 0.134, 0.134)
ob_armature.show_in_front = True
ob_armature.lineart.crease_threshold = 0.0
ob_cube_002.parent = ob_armature
ob_cube_002.matrix_parent_inverse = Matrix(((7.462, -2.448e-06, 1.762e-05, -0.04285), (9.227e-13, -7.391, -1.027, -8.309), (1.779e-05, 1.027, -7.391, 10.86), (-0.0, 0.0, 0.0, 1.0)))
ob_cube_002.location = (-1.077e-09, -1.21, 1.312)
ob_cube_002.rotation_euler = (1.571, -0.0, 0.0)
ob_cube_002.scale = (0.3138, 0.3138, 0.3138)
ob_cube_002.lineart.crease_threshold = 0.0
_m = ob_cube_002.modifiers.new('Subdivision', 'SUBSURF')
_m.uv_smooth = 'PRESERVE_CORNERS'
ob_cube_008.parent = ob_armature
ob_cube_008.matrix_parent_inverse = Matrix(((7.462, -1.581e-06, 1.056e-05, -0.04284), (7.382e-13, -7.38, -1.105, -6.868), (1.067e-05, 1.105, -7.38, 10.94), (-0.0, 0.0, 0.0, 1.0)))
ob_cube_008.location = (0.0005712, -0.8616, 1.353)
ob_cube_008.rotation_euler = (1.571, -0.0, 0.0)
ob_cube_008.scale = (0.4858, 0.4347, 0.4858)
ob_cube_008.lineart.crease_threshold = 0.0
ob_cube_009.parent = ob_armature
ob_cube_009.matrix_parent_inverse = Matrix(((7.462, -2.175e-06, -1.586e-05, -0.0428), (1.509e-08, 7.394, -1.007, -4.26), (1.601e-05, 1.007, 7.394, -10.87), (-0.0, 0.0, -0.0, 1.0)))
ob_cube_009.location = (0.001477, 0.5273, 1.388)
ob_cube_009.rotation_euler = (1.571, -0.0, 0.0)
ob_cube_009.scale = (0.4858, 0.4347, 0.4858)
ob_cube_009.lineart.crease_threshold = 0.0
ob_cube_010.parent = ob_armature
ob_cube_010.matrix_parent_inverse = Matrix(((7.462, -1.455e-06, 1.058e-05, -0.04284), (-1.509e-08, -7.394, -1.007, -4.346), (1.067e-05, 1.007, -7.394, 10.88), (-0.0, 0.0, 0.0, 1.0)))
ob_cube_010.location = (0.001477, -0.5273, 1.388)
ob_cube_010.rotation_euler = (1.571, -0.0, 0.0)
ob_cube_010.scale = (0.4858, 0.4347, 0.4858)
ob_cube_010.lineart.crease_threshold = 0.0
ob_cube_011.location = (-9.313e-10, 0.1459, 0.5)
ob_cube_011.rotation_euler = (1.571, -0.0, 0.0)
ob_cube_011.scale = (0.3086, 0.2726, 1.0)
ob_cube_011.lineart.crease_threshold = 0.0
_m = ob_cube_011.modifiers.new('Subdivision', 'SUBSURF')
_m.uv_smooth = 'PRESERVE_CORNERS'
_m.render_levels = 1
ob_cube_012.parent = ob_armature
ob_cube_012.matrix_parent_inverse = Matrix(((7.462, -1.779e-06, -9.264e-09, 0.03545), (-1.171e-10, 0.03837, -7.462, 3.818), (1.757e-06, 7.368, 0.03837, 1.18), (-0.0, 0.0, -0.0, 1.0)))
ob_cube_012.location = (-9.313e-10, 0.1072, 0.452)
ob_cube_012.rotation_euler = (1.571, -0.0, 0.0)
ob_cube_012.scale = (0.1981, 0.2374, 0.8708)
ob_cube_012.lineart.crease_threshold = 0.0
_m = ob_cube_012.modifiers.new('Subdivision', 'SUBSURF')
_m.uv_smooth = 'PRESERVE_CORNERS'
_m.render_levels = 1
ob_cube_013.parent = ob_armature
ob_cube_013.matrix_parent_inverse = Matrix(((7.462, 0.005237, -0.0532, 0.06348), (-0.05332, 0.2028, -7.459, 0.6704), (-0.003838, 7.365, 0.2049, 1.095), (-0.0, -0.0, -0.0, 1.0)))
ob_cube_013.location = (-9.313e-10, 0.1072, 0.452)
ob_cube_013.rotation_euler = (1.571, -0.0, 0.0)
ob_cube_013.scale = (0.2687, 0.2374, 0.8708)
ob_cube_013.lineart.crease_threshold = 0.0
_m = ob_cube_013.modifiers.new('Subdivision', 'SUBSURF')
_m.uv_smooth = 'PRESERVE_CORNERS'
_m.render_levels = 1
ob_cube_017.parent = ob_armature
ob_cube_017.matrix_parent_inverse = Matrix(((1.164, 0.07762, 7.371, -0.6118), (7.369, -0.1728, -1.162, -1.73), (0.1606, 7.366, -0.1054, 1.123), (-0.0, 0.0, 0.0, 1.0)))
ob_cube_017.location = (-9.313e-10, 0.1072, 0.452)
ob_cube_017.rotation_euler = (1.571, -0.0, 0.0)
ob_cube_017.scale = (0.2687, 0.2374, 0.8708)
ob_cube_017.lineart.crease_threshold = 0.0
_m = ob_cube_017.modifiers.new('Subdivision', 'SUBSURF')
_m.uv_smooth = 'PRESERVE_CORNERS'
_m.render_levels = 1
ob_cube_001.parent = ob_armature
ob_cube_001.matrix_parent_inverse = Matrix(((7.462, -1.779e-06, 9.264e-09, 0.03545), (1.156e-10, -0.03837, -7.462, 3.818), (1.757e-06, 7.369, -0.03837, -1.131), (-0.0, 0.0, 0.0, 1.0)))
ob_cube_001.location = (-9.313e-10, 0.4048, 0.452)
ob_cube_001.rotation_euler = (1.571, -0.0, 0.0)
ob_cube_001.scale = (0.1981, 0.2374, 0.8708)
ob_cube_001.lineart.crease_threshold = 0.0
_m = ob_cube_001.modifiers.new('Subdivision', 'SUBSURF')
_m.uv_smooth = 'PRESERVE_CORNERS'
_m.render_levels = 1
ob_cube_014.parent = ob_armature
ob_cube_014.matrix_parent_inverse = Matrix(((7.462, -0.0003381, 0.004819, 0.03304), (0.004807, -0.2028, -7.46, 0.6695), (0.0004748, 7.366, -0.2049, -1.045), (-0.0, 0.0, 0.0, 1.0)))
ob_cube_014.location = (-9.313e-10, 0.4048, 0.452)
ob_cube_014.rotation_euler = (1.571, -0.0, 0.0)
ob_cube_014.scale = (0.2687, 0.2374, 0.8708)
ob_cube_014.lineart.crease_threshold = 0.0
_m = ob_cube_014.modifiers.new('Subdivision', 'SUBSURF')
_m.uv_smooth = 'PRESERVE_CORNERS'
_m.render_levels = 1
ob_cube_015.parent = ob_armature
ob_cube_015.matrix_parent_inverse = Matrix(((1.157, 0.0652, 7.372, -0.6369), (7.37, 0.1771, -1.159, -1.71), (-0.1874, 7.367, -0.0369, -1.06), (-0.0, -0.0, 0.0, 1.0)))
ob_cube_015.location = (-9.313e-10, 0.4048, 0.452)
ob_cube_015.rotation_euler = (1.571, -0.0, 0.0)
ob_cube_015.scale = (0.2687, 0.2374, 0.8708)
ob_cube_015.lineart.crease_threshold = 0.0
_m = ob_cube_015.modifiers.new('Subdivision', 'SUBSURF')
_m.uv_smooth = 'PRESERVE_CORNERS'
_m.render_levels = 1
ob_cube.parent = ob_armature
ob_cube.matrix_parent_inverse = Matrix(((7.462, -0.0, -0.0, 0.3475), (-0.0, 0.0, 7.462, -7.433), (-0.0, -7.462, 0.0, -0.01155), (0.0, 0.0, -0.0, 1.0)))
ob_cube.location = (0.0, 0.0, 0.9473)
ob_cube.scale = (0.2148, 0.2947, 0.1041)
ob_cube.lineart.crease_threshold = 0.0
ob_cube_016.parent = ob_armature
ob_cube_016.matrix_parent_inverse = Matrix(((7.462, 1.779e-06, -0.0, 0.3475), (-0.0, 0.0, 7.462, -8.325), (1.779e-06, -7.462, 0.0, -0.01155), (-0.0, 0.0, -0.0, 1.0)))
ob_cube_016.location = (0.0, 0.0, 1.087)
ob_cube_016.scale = (0.1018, 0.158, 0.158)
ob_cube_016.lineart.crease_threshold = 0.0
ob_cube_018.parent = ob_armature
ob_cube_018.matrix_parent_inverse = Matrix(((7.462, 1.779e-06, -0.0, 0.3475), (-0.0, 0.0, 7.462, -11.59), (1.779e-06, -7.462, 0.0, -0.01155), (-0.0, 0.0, -0.0, 1.0)))
ob_cube_018.location = (0.0, 0.0, 1.348)
ob_cube_018.scale = (0.2219, 0.3037, 0.2341)
ob_cube_018.lineart.crease_threshold = 0.0

# ---- collection membership
col_collection.objects.link(ob_empty)
col_fighter.objects.link(ob_cube_003)
col_fighter.objects.link(ob_cube_004)
col_fighter.objects.link(ob_cube_005)
col_fighter.objects.link(ob_cube_006)
col_fighter.objects.link(ob_cube_007)
col_fighter.objects.link(ob_armature)
col_fighter.objects.link(ob_cube_002)
col_fighter.objects.link(ob_cube_008)
col_fighter.objects.link(ob_cube_009)
col_fighter.objects.link(ob_cube_010)
col_fighter.objects.link(ob_cube_011)
col_fighter.objects.link(ob_cube_012)
col_fighter.objects.link(ob_cube_013)
col_fighter.objects.link(ob_cube_017)
col_fighter.objects.link(ob_cube_001)
col_fighter.objects.link(ob_cube_014)
col_fighter.objects.link(ob_cube_015)
col_fighter.objects.link(ob_cube)
col_fighter.objects.link(ob_cube_016)
col_fighter.objects.link(ob_cube_018)

# ---- scene / render settings (as saved in the file)
scene.frame_start = 1; scene.frame_end = 250; scene.frame_set(1)
scene.render.engine = 'BLENDER_EEVEE_NEXT'
scene.cycles.use_denoising = False
scene.cycles.samples = 128
scene.cycles.sampling_pattern = 'TABULATED_SOBOL'
scene.cycles.use_adaptive_sampling = False
scene.cycles.use_light_tree = False
scene.view_settings.view_transform = 'Filmic'
bpy.context.view_layer.update()

# ---- added for rendering (the .blend has no active camera and no usable light): camera, sun
cam_auto = bpy.data.cameras.new('AutoCamera')
cam_auto.lens = 50.0
cam_auto.sensor_width = 36.0
cam_auto.clip_end = 1000.0
ob_auto_camera = bpy.data.objects.new('AutoCamera', cam_auto)
scene.collection.objects.link(ob_auto_camera)
ob_auto_camera.location = (3.1461, -3.72651, 3.50064)
ob_auto_camera.rotation_euler = (1.09748, -7.21219e-08, 0.694738)
scene.camera = ob_auto_camera
light_auto_sun = bpy.data.lights.new('AutoSun', 'SUN')
light_auto_sun.energy = 3.0
light_auto_sun.angle = 0.0523599
ob_auto_sun = bpy.data.objects.new('AutoSun', light_auto_sun)
scene.collection.objects.link(ob_auto_sun)
ob_auto_sun.rotation_euler = (0.872665, 0.174533, 0.523599)
bpy.context.view_layer.update()
